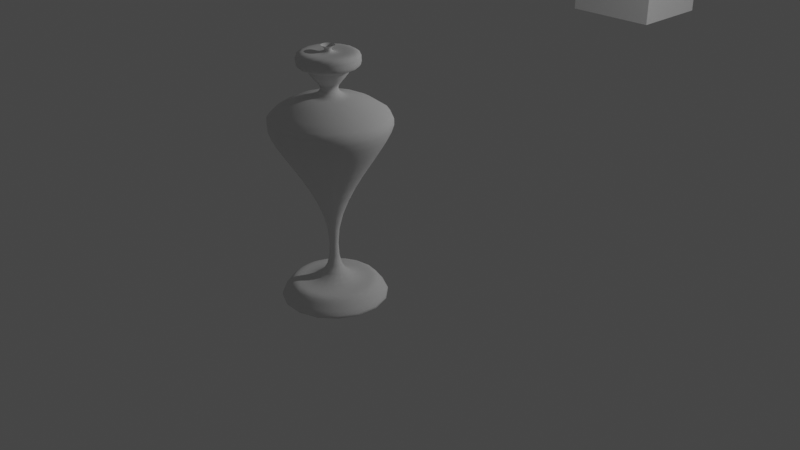 # Source: modifiers.blend  (saved by Blender 3.3.6; exported with 4.5.12 LTS)
import bpy
from mathutils import Matrix  # noqa: F401  (used for matrix-valued properties, if any)

bpy.ops.wm.read_factory_settings(use_empty=True)
scene = bpy.context.scene
scene.name = 'Scene'

# ---- collections
col_collection = bpy.data.collections.new('Collection'); scene.collection.children.link(col_collection)

# ---- materials (node trees are filled in below, after node groups)
mat_material = bpy.data.materials.new('Material')
mat_material.alpha_threshold = 0.0
mat_material.use_transparent_shadow = False
mat_material.roughness = 0.5
mat_material.line_color = (0.0, 0.0, 0.0, 1.0)

# ---- material node trees
mat_material.use_nodes = True; mat_material.node_tree.nodes.clear()
_N = mat_material.node_tree.nodes; _L = mat_material.node_tree.links
n0 = _N.new('ShaderNodeOutputMaterial'); n0.name = 'Material Output'; n0.location = (300, 300)
n1 = _N.new('ShaderNodeBsdfPrincipled'); n1.name = 'Principled BSDF'; n1.location = (10, 300)
n1.distribution = 'GGX'
n1.subsurface_method = 'RANDOM_WALK_SKIN'
n1.inputs[3].default_value = 1.45
n1.inputs[27].default_value = (0.0, 0.0, 0.0, 1.0)
n1.inputs[28].default_value = 1.0
_L.new(n1.outputs[0], n0.inputs[0])
n0.is_active_output = True

# ---- world
world_world = bpy.data.worlds.new('World'); scene.world = world_world
world_world.use_nodes = True; world_world.node_tree.nodes.clear()
_N = world_world.node_tree.nodes; _L = world_world.node_tree.links
n0 = _N.new('ShaderNodeOutputWorld'); n0.name = 'World Output'; n0.location = (300, 300)
n1 = _N.new('ShaderNodeBackground'); n1.name = 'Background'; n1.location = (10, 300)
n1.inputs[0].default_value = (0.05088, 0.05088, 0.05088, 1.0)
_L.new(n1.outputs[0], n0.inputs[0])
n0.is_active_output = True
world_world.color = (0.05088, 0.05088, 0.05088)
world_world.use_sun_shadow = False
world_world.sun_shadow_jitter_overblur = 0.0

# ---- cameras
cam_camera = bpy.data.cameras.new('Camera')
cam_camera.clip_end = 100.0
cam_camera.lens = 45.96
cam_camera.ortho_scale = 7.314

# ---- lights
light_light = bpy.data.lights.new('Light', 'POINT')
light_light.transmission_factor = 0.0
light_light.energy = 1000.0
light_light.shadow_soft_size = 0.1
light_light.shadow_maximum_resolution = 0.006
light_light.use_absolute_resolution = True

# ---- meshes
me_cube = bpy.data.meshes.new('Cube')
me_cube.from_pydata([(1.0, 1.0, 1.0), (1.0, 1.0, -1.0), (1.0, -1.0, 1.0), (1.0, -1.0, -1.0), (-1.0, 1.0, 1.0), (-1.0, 1.0, -1.0), (-1.0, -1.0, 1.0), (-1.0, -1.0, -1.0), (1.0, -1.0, 1.0), (-1.0, -1.0, 1.0), (1.0, 1.0, 1.0), (-1.0, 1.0, 1.0), (1.0, -1.0, 0.4208), (-1.0, -1.0, 0.4208), (1.0, 1.0, 0.4208), (-1.0, 1.0, 0.4208), (-1.0, 0.0, -1.0), (1.0, 0.0, 1.0), (-1.0, 0.0, 1.0), (1.0, 0.0, -1.0), (1.0, 0.0, 1.0), (-1.0, 0.0, 1.0), (1.0, 0.0, 0.4208), (-1.0, 0.0, 0.4208), (-1.0, 0.5, 1.0), (1.0, 0.5, -1.0), (-1.0, 0.5, 1.0), (-1.0, 0.5, 0.4208), (-1.0, 0.5, -1.0), (1.0, 0.5, 1.0), (1.0, 0.5, 1.0), (1.0, 0.5, 0.4208), (-1.0, -0.5, -1.0), (1.0, -0.5, 1.0), (1.0, -0.5, 1.0), (1.0, -0.5, 0.4208), (-1.0, -0.5, 1.0), (1.0, -0.5, -1.0), (-1.0, -0.5, 1.0), (-1.0, -0.5, 0.4208), (0.0, 1.0, -1.0), (0.0, -1.0, 1.0), (0.0, -1.0, -1.0), (0.0, 1.0, 1.0), (0.0, -1.0, 1.0), (0.0, 1.0, 1.0), (0.0, -1.0, 0.4208), (0.0, 1.0, 0.4208), (-0.006063, 0.0, 0.4208), (0.0, 0.0, -1.0), (0.0, 0.5, -1.0), (0.0, 0.5, 0.4208), (0.0, -0.5, 0.4208), (0.0, -0.5, -1.0), (0.5, -1.0, -1.0), (0.5, 1.0, 1.0), (0.5, 1.0, 1.0), (0.5, 1.0, 0.4208), (0.5, 0.0, 0.4208), (0.5, 0.5, 0.4208), (0.5, -0.5, 0.4208), (0.5, 1.0, -1.0), (0.5, -1.0, 1.0), (0.5, -1.0, 1.0), (0.5, -1.0, 0.4208), (0.5, 0.0, -1.0), (0.5, 0.5, -1.0), (0.5, -0.5, -1.0), (-1.0, -0.25, 1.0), (1.0, -0.25, -1.0), (-1.0, -0.25, 1.0), (-1.0, -0.25, 0.4208), (-1.0, -0.25, -1.0), (1.0, -0.25, 1.0), (1.0, -0.25, 1.0), (1.0, -0.25, 0.4208), (0.0, -0.25, -1.0), (0.0, -0.25, 0.4208), (0.5, -0.25, 0.4208), (0.5, -0.25, -1.0), (0.2463, 1.0, -1.0), (0.2463, -1.0, 1.0), (0.2463, -1.0, 1.0), (0.2463, -1.0, 0.4208), (0.2463, 0.0, -1.0), (0.2463, 0.5, -1.0), (0.2463, -0.5, -1.0), (0.2463, -1.0, -1.0), (0.2463, 1.0, 1.0), (0.2463, 1.0, 1.0), (0.2463, 1.0, 0.4208), (0.2483, 0.0, 0.4208), (0.2463, 0.5, 0.4208), (0.2463, -0.5, 0.4208), (0.2463, -0.25, -1.0), (0.2463, -0.25, 0.4208), (1.0, 1.0, 0.01587), (-1.0, -1.0, 0.01587), (1.0, -1.0, 0.01587), (-1.0, 1.0, 0.01587), (1.0, 0.0, 0.01587), (-1.0, 0.0, 0.01587), (1.0, 0.5, 0.01587), (-1.0, 0.5, 0.01587), (-1.0, -0.5, 0.01587), (1.0, -0.5, 0.01587), (0.0, 1.0, 0.01587), (0.0, -1.0, 0.01587), (0.5, -1.0, 0.01587), (0.5, 1.0, 0.01587), (1.0, -0.25, 0.01587), (-1.0, -0.25, 0.01587), (0.2463, 1.0, 0.01587), (0.2463, -1.0, 0.01587), (-1.0, -1.0, 0.5079), (1.0, 1.0, 0.5079), (1.0, -1.0, 0.5079), (-1.0, 1.0, 0.5079), (1.0, 0.0, 0.5079), (-1.0, 0.0, 0.5079), (1.0, 0.5, 0.5079), (-1.0, 0.5, 0.5079), (-1.0, -0.5, 0.5079), (1.0, -0.5, 0.5079), (0.0, 1.0, 0.5079), (0.0, -1.0, 0.5079), (0.5, -1.0, 0.5079), (0.5, 1.0, 0.5079), (1.0, -0.25, 0.5079), (-1.0, -0.25, 0.5079), (0.2463, 1.0, 0.5079), (0.2463, -1.0, 0.5079), (-0.5, 1.0, -1.0), (-0.5, -1.0, 1.0), (-0.5, -1.0, 1.0), (-0.5, -1.0, 0.4208), (-0.5, 0.0, -1.0), (-0.5, 0.5, -1.0), (-0.5, -0.5, -1.0), (-0.5, -1.0, -1.0), (-0.5, 1.0, 1.0), (-0.5, 1.0, 1.0), (-0.5, 1.0, 0.4208), (-0.5, 0.0, 0.4208), (-0.5, 0.5, 0.4208), (-0.5, -0.5, 0.4208), (-0.5, -0.25, -1.0), (-0.5, -0.25, 0.4208), (-0.5, 1.0, 0.01587), (-0.5, -1.0, 0.01587), (-0.5, 1.0, 0.5079), (-0.5, -1.0, 0.5079), (-0.25, -1.0, -1.0), (-0.25, 1.0, 1.0), (-0.25, 1.0, 1.0), (-0.25, 1.0, 0.4208), (-0.25, 0.0, 0.4208), (-0.25, 0.5, 0.4208), (-0.25, -0.5, 0.4208), (-0.25, -0.25, 0.4208), (-0.25, 1.0, 0.01587), (-0.25, 1.0, 0.5079), (-0.25, 1.0, -1.0), (-0.25, -1.0, 1.0), (-0.25, -1.0, 1.0), (-0.25, -1.0, 0.4208), (-0.25, 0.0, -1.0), (-0.25, 0.5, -1.0), (-0.25, -0.5, -1.0), (-0.25, -0.25, -1.0), (-0.25, -1.0, 0.01587), (-0.25, -1.0, 0.5079), (0.1232, 1.0, -1.0), (0.1232, -1.0, 1.0), (0.1232, -1.0, 1.0), (0.1232, -1.0, 0.4208), (0.1232, 0.0, -1.0), (0.1232, 0.5, -1.0), (0.1232, -0.5, -1.0), (0.1232, -0.25, -1.0), (0.1232, -1.0, -1.0), (0.1232, 1.0, 1.0), (0.1232, 1.0, 1.0), (0.1232, 1.0, 0.4208), (0.1211, 0.0, 0.4208), (0.1232, 0.5, 0.4208), (0.1232, -0.5, 0.4208), (0.1232, -0.25, 0.4208), (0.1232, 1.0, 0.01587), (0.1232, -1.0, 0.01587), (0.1232, 1.0, 0.5079), (0.1232, -1.0, 0.5079), (-1.0, 0.75, 1.0), (1.0, 0.75, -1.0), (-1.0, 0.75, 1.0), (-1.0, 0.75, 0.4208), (-1.0, 0.75, -1.0), (1.0, 0.75, 1.0), (1.0, 0.75, 1.0), (1.0, 0.75, 0.4208), (0.0, 0.75, 0.4208), (0.0, 0.75, -1.0), (0.5, 0.75, 0.4208), (0.5, 0.75, -1.0), (0.2463, 0.75, -1.0), (0.2463, 0.75, 0.4208), (1.0, 0.75, 0.01587), (-1.0, 0.75, 0.01587), (1.0, 0.75, 0.5079), (-1.0, 0.75, 0.5079), (-0.5, 0.75, -1.0), (-0.5, 0.75, 0.4208), (-0.25, 0.75, 0.4208), (-0.25, 0.75, -1.0), (0.1232, 0.75, -1.0), (0.1232, 0.75, 0.4208), (-1.0, -0.125, 1.0), (1.0, -0.125, -1.0), (-1.0, -0.125, 1.0), (-1.0, -0.125, 0.4208), (-1.0, -0.125, -1.0), (1.0, -0.125, 1.0), (1.0, -0.125, 1.0), (1.0, -0.125, 0.4208), (0.0, -0.125, -1.0), (0.1112, -0.125, 0.4208), (0.5, -0.125, 0.4208), (0.5, -0.125, -1.0), (0.2463, -0.125, 0.4208), (0.2463, -0.125, -1.0), (1.0, -0.125, 0.01587), (-1.0, -0.125, 0.01587), (1.0, -0.125, 0.5079), (-1.0, -0.125, 0.5079), (-0.5, -0.125, 0.4208), (-0.5, -0.125, -1.0), (-0.3612, -0.125, 0.4208), (-0.25, -0.125, -1.0), (0.1232, -0.125, -1.0), (0.1232, -0.125, 0.4208), (-1.0, -0.75, -1.0), (1.0, -0.75, 1.0), (1.0, -0.75, 1.0), (1.0, -0.75, 0.4208), (-1.0, -0.75, 1.0), (1.0, -0.75, -1.0), (-1.0, -0.75, 1.0), (-1.0, -0.75, 0.4208), (0.0, -0.75, 0.4208), (0.0, -0.75, -1.0), (0.5, -0.75, 0.4208), (0.5, -0.75, -1.0), (0.2463, -0.75, -1.0), (0.2463, -0.75, 0.4208), (-1.0, -0.75, 0.01587), (1.0, -0.75, 0.01587), (-1.0, -0.75, 0.5079), (1.0, -0.75, 0.5079), (-0.5, -0.75, -1.0), (-0.5, -0.75, 0.4208), (-0.25, -0.75, 0.4208), (-0.25, -0.75, -1.0), (0.1232, -0.75, -1.0), (0.1232, -0.75, 0.4208), (0.75, -1.0, -1.0), (0.75, 1.0, 1.0), (0.75, 1.0, 1.0), (0.75, 1.0, 0.4208), (0.75, 0.0, 0.4208), (0.75, 0.5, 0.4208), (0.75, -0.5, 0.4208), (0.75, 1.0, -1.0), (0.75, -1.0, 1.0), (0.75, -1.0, 1.0), (0.75, -1.0, 0.4208), (0.75, 0.0, -1.0), (0.75, 0.5, -1.0), (0.75, -0.5, -1.0), (0.75, -0.25, 0.4208), (0.75, -0.25, -1.0), (0.75, -1.0, 0.01587), (0.75, 1.0, 0.01587), (0.75, -1.0, 0.5079), (0.75, 1.0, 0.5079), (0.75, 0.75, 0.4208), (0.75, 0.75, -1.0), (0.75, -0.125, -1.0), (0.75, -0.125, 0.4208), (0.75, -0.75, 0.4208), (0.75, -0.75, -1.0), (0.3732, -1.0, -1.0), (0.3732, 1.0, 1.0), (0.3732, 1.0, 1.0), (0.3732, 1.0, 0.4208), (0.3793, 0.0, 0.4208), (0.3732, 0.5, 0.4208), (0.3732, -0.5, 0.4208), (0.3732, -0.25, 0.4208), (0.3732, 1.0, -1.0), (0.3732, -1.0, 1.0), (0.3732, -1.0, 1.0), (0.3732, -1.0, 0.4208), (0.3732, 0.0, -1.0), (0.3732, 0.5, -1.0), (0.3732, -0.5, -1.0), (0.3732, -0.25, -1.0), (0.3732, -1.0, 0.01587), (0.3732, 1.0, 0.01587), (0.3732, -1.0, 0.5079), (0.3732, 1.0, 0.5079), (0.3732, 0.75, 0.4208), (0.3732, 0.75, -1.0), (0.3732, -0.125, 0.4208), (0.3732, -0.125, -1.0), (0.3732, -0.75, 0.4208), (0.3732, -0.75, -1.0), (0.2463, -0.151, 0.5082), (0.1232, -0.151, 0.5082)], [], [(140, 4, 11, 141), (151, 133, 6, 114), (209, 192, 4, 117), (289, 245, 3, 264), (257, 241, 2, 116), (283, 265, 0, 115), (141, 11, 15, 142), (272, 2, 8, 273), (244, 6, 9, 246), (197, 0, 10, 198), (259, 247, 13, 135), (198, 10, 14, 199), (246, 9, 13, 247), (273, 8, 12, 274), (26, 21, 23, 27), (222, 20, 22, 223), (144, 27, 23, 143), (221, 17, 20, 222), (24, 18, 21, 26), (120, 29, 17, 118), (276, 25, 19, 275), (233, 216, 18, 119), (285, 193, 25, 276), (208, 197, 29, 120), (192, 24, 26, 194), (211, 195, 27, 144), (194, 26, 27, 195), (20, 30, 31, 22), (17, 29, 30, 20), (119, 18, 24, 121), (256, 244, 36, 122), (241, 33, 34, 242), (242, 34, 35, 243), (70, 38, 39, 71), (147, 71, 39, 145), (68, 36, 38, 70), (128, 73, 33, 123), (279, 69, 37, 277), (169, 76, 53, 168), (187, 77, 52, 186), (215, 200, 51, 185), (213, 201, 50, 167), (167, 50, 49, 166), (185, 51, 48, 184), (164, 44, 46, 165), (263, 248, 46, 175), (163, 41, 44, 164), (182, 45, 47, 183), (161, 153, 43, 124), (261, 249, 42, 152), (191, 173, 41, 125), (181, 43, 45, 182), (265, 55, 56, 266), (282, 272, 62, 126), (266, 56, 57, 267), (288, 250, 64, 274), (269, 59, 58, 268), (284, 202, 59, 269), (278, 78, 60, 270), (305, 79, 67, 304), (311, 203, 66, 303), (303, 66, 65, 302), (300, 63, 64, 301), (299, 62, 63, 300), (309, 291, 55, 127), (315, 251, 54, 290), (313, 227, 79, 305), (287, 226, 78, 278), (239, 225, 77, 187), (237, 224, 76, 169), (286, 217, 69, 279), (232, 221, 73, 128), (216, 68, 70, 218), (234, 219, 71, 147), (218, 70, 71, 219), (122, 36, 68, 129), (33, 73, 74, 34), (34, 74, 75, 35), (312, 228, 95, 297), (238, 229, 94, 179), (262, 252, 87, 180), (190, 181, 88, 130), (173, 81, 82, 174), (174, 82, 83, 175), (177, 85, 84, 176), (214, 204, 85, 177), (179, 94, 86, 178), (291, 88, 89, 292), (308, 299, 81, 131), (292, 89, 90, 293), (314, 253, 83, 301), (295, 92, 91, 294), (310, 205, 92, 295), (297, 95, 93, 296), (290, 306, 113, 87), (172, 188, 112, 80), (32, 104, 111, 72), (217, 230, 110, 69), (298, 307, 109, 61), (264, 280, 108, 54), (180, 189, 107, 42), (162, 160, 106, 40), (69, 110, 105, 37), (240, 254, 104, 32), (16, 101, 103, 28), (193, 206, 102, 25), (220, 231, 101, 16), (25, 102, 100, 19), (271, 281, 96, 1), (245, 255, 98, 3), (196, 207, 99, 5), (139, 149, 97, 7), (306, 308, 131, 113), (188, 190, 130, 112), (104, 122, 129, 111), (230, 232, 128, 110), (307, 309, 127, 109), (280, 282, 126, 108), (189, 191, 125, 107), (160, 161, 124, 106), (110, 128, 123, 105), (254, 256, 122, 104), (101, 119, 121, 103), (206, 208, 120, 102), (231, 233, 119, 101), (102, 120, 118, 100), (281, 283, 115, 96), (255, 257, 116, 98), (207, 209, 117, 99), (149, 151, 114, 97), (170, 171, 151, 149), (99, 117, 150, 148), (152, 170, 149, 139), (5, 99, 148, 132), (236, 234, 147, 159), (220, 235, 146, 72), (240, 258, 139, 7), (117, 4, 140, 150), (6, 133, 134, 9), (9, 134, 135, 13), (28, 137, 136, 16), (196, 210, 137, 28), (72, 146, 138, 32), (159, 147, 145, 158), (212, 211, 144, 157), (157, 144, 143, 156), (260, 259, 135, 165), (154, 141, 142, 155), (171, 163, 133, 151), (153, 140, 141, 154), (43, 153, 154, 45), (125, 41, 163, 171), (45, 154, 155, 47), (248, 260, 165, 46), (51, 157, 156, 48), (200, 212, 157, 51), (77, 159, 158, 52), (225, 236, 159, 77), (42, 107, 170, 152), (107, 125, 171, 170), (148, 150, 161, 160), (132, 148, 160, 162), (235, 237, 169, 146), (258, 261, 152, 139), (150, 140, 153, 161), (133, 163, 164, 134), (134, 164, 165, 135), (137, 167, 166, 136), (210, 213, 167, 137), (146, 169, 168, 138), (113, 131, 191, 189), (106, 124, 190, 188), (87, 113, 189, 180), (40, 106, 188, 172), (76, 179, 178, 53), (201, 214, 177, 50), (50, 177, 176, 49), (44, 174, 175, 46), (41, 173, 174, 44), (124, 43, 181, 190), (249, 262, 180, 42), (224, 238, 179, 76), (228, 239, 187, 95), (88, 181, 182, 89), (131, 81, 173, 191), (89, 182, 183, 90), (253, 263, 175, 83), (92, 185, 184, 91), (205, 215, 185, 92), (95, 187, 186, 93), (90, 183, 215, 205), (40, 172, 214, 201), (132, 162, 213, 210), (47, 155, 212, 200), (155, 142, 211, 212), (5, 132, 210, 196), (103, 121, 209, 207), (96, 115, 208, 206), (28, 103, 207, 196), (1, 96, 206, 193), (293, 90, 205, 310), (172, 80, 204, 214), (298, 61, 203, 311), (267, 57, 202, 284), (162, 40, 201, 213), (183, 47, 200, 215), (11, 194, 195, 15), (142, 15, 195, 211), (4, 192, 194, 11), (115, 0, 197, 208), (271, 1, 193, 285), (30, 198, 199, 31), (29, 197, 198, 30), (121, 24, 192, 209), (91, 184, 239, 228), (49, 176, 238, 224), (136, 166, 237, 235), (48, 156, 236, 225), (16, 136, 235, 220), (156, 143, 234, 236), (111, 129, 233, 231), (100, 118, 232, 230), (72, 111, 231, 220), (19, 100, 230, 217), (176, 84, 229, 238), (294, 91, 228, 312), (21, 218, 219, 23), (143, 23, 219, 234), (18, 216, 218, 21), (118, 17, 221, 232), (275, 19, 217, 286), (166, 49, 224, 237), (184, 48, 225, 239), (268, 58, 226, 287), (302, 65, 227, 313), (129, 68, 216, 233), (73, 221, 222, 74), (74, 222, 223, 75), (93, 186, 263, 253), (53, 178, 262, 249), (138, 168, 261, 258), (52, 158, 260, 248), (158, 145, 259, 260), (32, 138, 258, 240), (105, 123, 257, 255), (97, 114, 256, 254), (37, 105, 255, 245), (7, 97, 254, 240), (296, 93, 253, 314), (178, 86, 252, 262), (304, 67, 251, 315), (270, 60, 250, 288), (168, 53, 249, 261), (186, 52, 248, 263), (8, 242, 243, 12), (2, 241, 242, 8), (114, 6, 244, 256), (38, 246, 247, 39), (145, 39, 247, 259), (36, 244, 246, 38), (123, 33, 241, 257), (277, 37, 245, 289), (67, 277, 289, 251), (35, 270, 288, 243), (22, 268, 287, 223), (65, 275, 286, 227), (61, 271, 285, 203), (14, 267, 284, 199), (109, 127, 283, 281), (98, 116, 282, 280), (61, 109, 281, 271), (3, 98, 280, 264), (227, 286, 279, 79), (223, 287, 278, 75), (75, 278, 270, 35), (199, 284, 269, 31), (31, 269, 268, 22), (243, 288, 274, 12), (10, 266, 267, 14), (116, 2, 272, 282), (0, 265, 266, 10), (79, 279, 277, 67), (203, 285, 276, 66), (66, 276, 275, 65), (63, 273, 274, 64), (62, 272, 273, 63), (127, 55, 265, 283), (251, 289, 264, 54), (86, 304, 315, 252), (60, 296, 314, 250), (84, 302, 313, 229), (58, 294, 312, 226), (80, 298, 311, 204), (57, 293, 310, 202), (112, 130, 309, 307), (108, 126, 308, 306), (80, 112, 307, 298), (54, 108, 306, 290), (78, 297, 296, 60), (202, 310, 295, 59), (59, 295, 294, 58), (250, 314, 301, 64), (56, 292, 293, 57), (126, 62, 299, 308), (55, 291, 292, 56), (226, 312, 297, 78), (229, 313, 305, 94), (252, 315, 290, 87), (130, 88, 291, 309), (81, 299, 300, 82), (82, 300, 301, 83), (85, 303, 302, 84), (204, 311, 303, 85), (94, 305, 304, 86), (228, 239, 317, 316)])
_uv = me_cube.uv_layers.new(name='UVMap')
_uv.uv.foreach_set('vector', [0.625, 0.3125, 0.625, 0.25, 0.625, 0.25, 0.625, 0.3125, 0.5635, 0.9375, 0.625, 0.9375, 0.625, 1.0, 0.5635, 1.0, 0.5635, 0.2188, 0.625, 0.2188, 0.625, 0.25, 0.5635, 0.25, 0.3438, 0.7188, 0.375, 0.7188, 0.375, 0.75, 0.3438, 0.75, 0.5635, 0.7188, 0.625, 0.7188, 0.625, 0.75, 0.5635, 0.75, 0.5635, 0.4688, 0.625, 0.4688, 0.625, 0.5, 0.5635, 0.5, 0.625, 0.3125, 0.625, 0.25, 0.625, 0.25, 0.625, 0.3125, 0.625, 0.7812, 0.625, 0.75, 0.625, 0.75, 0.625, 0.7812, 0.625, 0.03125, 0.625, 0.0, 0.625, 0.0, 0.625, 0.03125, 0.625, 0.5312, 0.625, 0.5, 0.625, 0.5, 0.625, 0.5312, 0.8125, 0.7188, 0.875, 0.7188, 0.875, 0.75, 0.8125, 0.75, 0.625, 0.5312, 0.625, 0.5, 0.625, 0.5, 0.625, 0.5312, 0.625, 0.03125, 0.625, 0.0, 0.625, 0.0, 0.625, 0.03125, 0.625, 0.7812, 0.625, 0.75, 0.625, 0.75, 0.625, 0.7812, 0.625, 0.1875, 0.625, 0.125, 0.625, 0.125, 0.625, 0.1875, 0.625, 0.6406, 0.625, 0.625, 0.625, 0.625, 0.625, 0.6406, 0.8125, 0.5625, 0.875, 0.5625, 0.875, 0.625, 0.8125, 0.625, 0.625, 0.6406, 0.625, 0.625, 0.625, 0.625, 0.625, 0.6406, 0.625, 0.1875, 0.625, 0.125, 0.625, 0.125, 0.625, 0.1875, 0.5635, 0.5625, 0.625, 0.5625, 0.625, 0.625, 0.5635, 0.625, 0.3438, 0.5625, 0.375, 0.5625, 0.375, 0.625, 0.3438, 0.625, 0.5635, 0.1094, 0.625, 0.1094, 0.625, 0.125, 0.5635, 0.125, 0.3438, 0.5312, 0.375, 0.5312, 0.375, 0.5625, 0.3438, 0.5625, 0.5635, 0.5312, 0.625, 0.5312, 0.625, 0.5625, 0.5635, 0.5625, 0.625, 0.2188, 0.625, 0.1875, 0.625, 0.1875, 0.625, 0.2188, 0.8125, 0.5312, 0.875, 0.5312, 0.875, 0.5625, 0.8125, 0.5625, 0.625, 0.2188, 0.625, 0.1875, 0.625, 0.1875, 0.625, 0.2188, 0.625, 0.625, 0.625, 0.5625, 0.625, 0.5625, 0.625, 0.625, 0.625, 0.625, 0.625, 0.5625, 0.625, 0.5625, 0.625, 0.625, 0.5635, 0.125, 0.625, 0.125, 0.625, 0.1875, 0.5635, 0.1875, 0.5635, 0.03125, 0.625, 0.03125, 0.625, 0.0625, 0.5635, 0.0625, 0.625, 0.7188, 0.625, 0.6875, 0.625, 0.6875, 0.625, 0.7188, 0.625, 0.7188, 0.625, 0.6875, 0.625, 0.6875, 0.625, 0.7188, 0.625, 0.09375, 0.625, 0.0625, 0.625, 0.0625, 0.625, 0.09375, 0.8125, 0.6562, 0.875, 0.6562, 0.875, 0.6875, 0.8125, 0.6875, 0.625, 0.09375, 0.625, 0.0625, 0.625, 0.0625, 0.625, 0.09375, 0.5635, 0.6562, 0.625, 0.6562, 0.625, 0.6875, 0.5635, 0.6875, 0.3438, 0.6562, 0.375, 0.6562, 0.375, 0.6875, 0.3438, 0.6875, 0.2188, 0.6562, 0.25, 0.6562, 0.25, 0.6875, 0.2188, 0.6875, 0.7346, 0.6562, 0.75, 0.6562, 0.75, 0.6875, 0.7346, 0.6875, 0.7346, 0.5312, 0.75, 0.5312, 0.75, 0.5625, 0.7346, 0.5625, 0.2188, 0.5312, 0.25, 0.5312, 0.25, 0.5625, 0.2188, 0.5625, 0.2188, 0.5625, 0.25, 0.5625, 0.25, 0.625, 0.2188, 0.625, 0.7346, 0.5625, 0.75, 0.5625, 0.75, 0.625, 0.7346, 0.625, 0.625, 0.9062, 0.625, 0.875, 0.625, 0.875, 0.625, 0.9062, 0.7346, 0.7188, 0.75, 0.7188, 0.75, 0.75, 0.7346, 0.75, 0.625, 0.9062, 0.625, 0.875, 0.625, 0.875, 0.625, 0.9062, 0.625, 0.3904, 0.625, 0.375, 0.625, 0.375, 0.625, 0.3904, 0.5635, 0.3438, 0.625, 0.3438, 0.625, 0.375, 0.5635, 0.375, 0.2188, 0.7188, 0.25, 0.7188, 0.25, 0.75, 0.2188, 0.75, 0.5635, 0.8596, 0.625, 0.8596, 0.625, 0.875, 0.5635, 0.875, 0.625, 0.3904, 0.625, 0.375, 0.625, 0.375, 0.625, 0.3904, 0.625, 0.4688, 0.625, 0.4375, 0.625, 0.4375, 0.625, 0.4688, 0.5635, 0.7812, 0.625, 0.7812, 0.625, 0.8125, 0.5635, 0.8125, 0.625, 0.4688, 0.625, 0.4375, 0.625, 0.4375, 0.625, 0.4688, 0.6562, 0.7188, 0.6875, 0.7188, 0.6875, 0.75, 0.6562, 0.75, 0.6562, 0.5625, 0.6875, 0.5625, 0.6875, 0.625, 0.6562, 0.625, 0.6562, 0.5312, 0.6875, 0.5312, 0.6875, 0.5625, 0.6562, 0.5625, 0.6562, 0.6562, 0.6875, 0.6562, 0.6875, 0.6875, 0.6562, 0.6875, 0.2966, 0.6562, 0.3125, 0.6562, 0.3125, 0.6875, 0.2966, 0.6875, 0.2966, 0.5312, 0.3125, 0.5312, 0.3125, 0.5625, 0.2966, 0.5625, 0.2966, 0.5625, 0.3125, 0.5625, 0.3125, 0.625, 0.2966, 0.625, 0.625, 0.8284, 0.625, 0.8125, 0.625, 0.8125, 0.625, 0.8284, 0.625, 0.8284, 0.625, 0.8125, 0.625, 0.8125, 0.625, 0.8284, 0.5635, 0.4216, 0.625, 0.4216, 0.625, 0.4375, 0.5635, 0.4375, 0.2966, 0.7188, 0.3125, 0.7188, 0.3125, 0.75, 0.2966, 0.75, 0.2966, 0.6406, 0.3125, 0.6406, 0.3125, 0.6562, 0.2966, 0.6562, 0.6562, 0.6406, 0.6875, 0.6406, 0.6875, 0.6562, 0.6562, 0.6562, 0.7346, 0.6406, 0.75, 0.6406, 0.75, 0.6562, 0.7346, 0.6562, 0.2188, 0.6406, 0.25, 0.6406, 0.25, 0.6562, 0.2188, 0.6562, 0.3438, 0.6406, 0.375, 0.6406, 0.375, 0.6562, 0.3438, 0.6562, 0.5635, 0.6406, 0.625, 0.6406, 0.625, 0.6562, 0.5635, 0.6562, 0.625, 0.1094, 0.625, 0.09375, 0.625, 0.09375, 0.625, 0.1094, 0.8125, 0.6406, 0.875, 0.6406, 0.875, 0.6562, 0.8125, 0.6562, 0.625, 0.1094, 0.625, 0.09375, 0.625, 0.09375, 0.625, 0.1094, 0.5635, 0.0625, 0.625, 0.0625, 0.625, 0.09375, 0.5635, 0.09375, 0.625, 0.6875, 0.625, 0.6562, 0.625, 0.6562, 0.625, 0.6875, 0.625, 0.6875, 0.625, 0.6562, 0.625, 0.6562, 0.625, 0.6875, 0.7034, 0.6406, 0.7192, 0.6406, 0.7192, 0.6562, 0.7034, 0.6562, 0.2654, 0.6406, 0.2808, 0.6406, 0.2808, 0.6562, 0.2654, 0.6562, 0.2654, 0.7188, 0.2808, 0.7188, 0.2808, 0.75, 0.2654, 0.75, 0.5635, 0.3904, 0.625, 0.3904, 0.625, 0.4058, 0.5635, 0.4058, 0.625, 0.8596, 0.625, 0.8442, 0.625, 0.8442, 0.625, 0.8596, 0.625, 0.8596, 0.625, 0.8442, 0.625, 0.8442, 0.625, 0.8596, 0.2654, 0.5625, 0.2808, 0.5625, 0.2808, 0.625, 0.2654, 0.625, 0.2654, 0.5312, 0.2808, 0.5312, 0.2808, 0.5625, 0.2654, 0.5625, 0.2654, 0.6562, 0.2808, 0.6562, 0.2808, 0.6875, 0.2654, 0.6875, 0.625, 0.4216, 0.625, 0.4058, 0.625, 0.4058, 0.625, 0.4216, 0.5635, 0.8284, 0.625, 0.8284, 0.625, 0.8442, 0.5635, 0.8442, 0.625, 0.4216, 0.625, 0.4058, 0.625, 0.4058, 0.625, 0.4216, 0.7034, 0.7188, 0.7192, 0.7188, 0.7192, 0.75, 0.7034, 0.75, 0.7034, 0.5625, 0.7192, 0.5625, 0.7192, 0.625, 0.7034, 0.625, 0.7034, 0.5312, 0.7192, 0.5312, 0.7192, 0.5625, 0.7034, 0.5625, 0.7034, 0.6562, 0.7192, 0.6562, 0.7192, 0.6875, 0.7034, 0.6875, 0.375, 0.8284, 0.502, 0.8284, 0.502, 0.8442, 0.375, 0.8442, 0.375, 0.3904, 0.502, 0.3904, 0.502, 0.4058, 0.375, 0.4058, 0.375, 0.0625, 0.502, 0.0625, 0.502, 0.09375, 0.375, 0.09375, 0.375, 0.6406, 0.502, 0.6406, 0.502, 0.6562, 0.375, 0.6562, 0.375, 0.4216, 0.502, 0.4216, 0.502, 0.4375, 0.375, 0.4375, 0.375, 0.7812, 0.502, 0.7812, 0.502, 0.8125, 0.375, 0.8125, 0.375, 0.8596, 0.502, 0.8596, 0.502, 0.875, 0.375, 0.875, 0.375, 0.3438, 0.502, 0.3438, 0.502, 0.375, 0.375, 0.375, 0.375, 0.6562, 0.502, 0.6562, 0.502, 0.6875, 0.375, 0.6875, 0.375, 0.03125, 0.502, 0.03125, 0.502, 0.0625, 0.375, 0.0625, 0.375, 0.125, 0.502, 0.125, 0.502, 0.1875, 0.375, 0.1875, 0.375, 0.5312, 0.502, 0.5312, 0.502, 0.5625, 0.375, 0.5625, 0.375, 0.1094, 0.502, 0.1094, 0.502, 0.125, 0.375, 0.125, 0.375, 0.5625, 0.502, 0.5625, 0.502, 0.625, 0.375, 0.625, 0.375, 0.4688, 0.502, 0.4688, 0.502, 0.5, 0.375, 0.5, 0.375, 0.7188, 0.502, 0.7188, 0.502, 0.75, 0.375, 0.75, 0.375, 0.2188, 0.502, 0.2188, 0.502, 0.25, 0.375, 0.25, 0.375, 0.9375, 0.502, 0.9375, 0.502, 1.0, 0.375, 1.0, 0.502, 0.8284, 0.5635, 0.8284, 0.5635, 0.8442, 0.502, 0.8442, 0.502, 0.3904, 0.5635, 0.3904, 0.5635, 0.4058, 0.502, 0.4058, 0.502, 0.0625, 0.5635, 0.0625, 0.5635, 0.09375, 0.502, 0.09375, 0.502, 0.6406, 0.5635, 0.6406, 0.5635, 0.6562, 0.502, 0.6562, 0.502, 0.4216, 0.5635, 0.4216, 0.5635, 0.4375, 0.502, 0.4375, 0.502, 0.7812, 0.5635, 0.7812, 0.5635, 0.8125, 0.502, 0.8125, 0.502, 0.8596, 0.5635, 0.8596, 0.5635, 0.875, 0.502, 0.875, 0.502, 0.3438, 0.5635, 0.3438, 0.5635, 0.375, 0.502, 0.375, 0.502, 0.6562, 0.5635, 0.6562, 0.5635, 0.6875, 0.502, 0.6875, 0.502, 0.03125, 0.5635, 0.03125, 0.5635, 0.0625, 0.502, 0.0625, 0.502, 0.125, 0.5635, 0.125, 0.5635, 0.1875, 0.502, 0.1875, 0.502, 0.5312, 0.5635, 0.5312, 0.5635, 0.5625, 0.502, 0.5625, 0.502, 0.1094, 0.5635, 0.1094, 0.5635, 0.125, 0.502, 0.125, 0.502, 0.5625, 0.5635, 0.5625, 0.5635, 0.625, 0.502, 0.625, 0.502, 0.4688, 0.5635, 0.4688, 0.5635, 0.5, 0.502, 0.5, 0.502, 0.7188, 0.5635, 0.7188, 0.5635, 0.75, 0.502, 0.75, 0.502, 0.2188, 0.5635, 0.2188, 0.5635, 0.25, 0.502, 0.25, 0.502, 0.9375, 0.5635, 0.9375, 0.5635, 1.0, 0.502, 1.0, 0.502, 0.9062, 0.5635, 0.9062, 0.5635, 0.9375, 0.502, 0.9375, 0.502, 0.25, 0.5635, 0.25, 0.5635, 0.3125, 0.502, 0.3125, 0.375, 0.9062, 0.502, 0.9062, 0.502, 0.9375, 0.375, 0.9375, 0.375, 0.25, 0.502, 0.25, 0.502, 0.3125, 0.375, 0.3125, 0.7812, 0.6406, 0.8125, 0.6406, 0.8125, 0.6562, 0.7812, 0.6562, 0.125, 0.6406, 0.1875, 0.6406, 0.1875, 0.6562, 0.125, 0.6562, 0.125, 0.7188, 0.1875, 0.7188, 0.1875, 0.75, 0.125, 0.75, 0.5635, 0.25, 0.625, 0.25, 0.625, 0.3125, 0.5635, 0.3125, 0.625, 1.0, 0.625, 0.9375, 0.625, 0.9375, 0.625, 1.0, 0.625, 1.0, 0.625, 0.9375, 0.625, 0.9375, 0.625, 1.0, 0.125, 0.5625, 0.1875, 0.5625, 0.1875, 0.625, 0.125, 0.625, 0.125, 0.5312, 0.1875, 0.5312, 0.1875, 0.5625, 0.125, 0.5625, 0.125, 0.6562, 0.1875, 0.6562, 0.1875, 0.6875, 0.125, 0.6875, 0.7812, 0.6562, 0.8125, 0.6562, 0.8125, 0.6875, 0.7812, 0.6875, 0.7812, 0.5312, 0.8125, 0.5312, 0.8125, 0.5625, 0.7812, 0.5625, 0.7812, 0.5625, 0.8125, 0.5625, 0.8125, 0.625, 0.7812, 0.625, 0.7812, 0.7188, 0.8125, 0.7188, 0.8125, 0.75, 0.7812, 0.75, 0.625, 0.3438, 0.625, 0.3125, 0.625, 0.3125, 0.625, 0.3438, 0.5635, 0.9062, 0.625, 0.9062, 0.625, 0.9375, 0.5635, 0.9375, 0.625, 0.3438, 0.625, 0.3125, 0.625, 0.3125, 0.625, 0.3438, 0.625, 0.375, 0.625, 0.3438, 0.625, 0.3438, 0.625, 0.375, 0.5635, 0.875, 0.625, 0.875, 0.625, 0.9062, 0.5635, 0.9062, 0.625, 0.375, 0.625, 0.3438, 0.625, 0.3438, 0.625, 0.375, 0.75, 0.7188, 0.7812, 0.7188, 0.7812, 0.75, 0.75, 0.75, 0.75, 0.5625, 0.7812, 0.5625, 0.7812, 0.625, 0.75, 0.625, 0.75, 0.5312, 0.7812, 0.5312, 0.7812, 0.5625, 0.75, 0.5625, 0.75, 0.6562, 0.7812, 0.6562, 0.7812, 0.6875, 0.75, 0.6875, 0.75, 0.6406, 0.7812, 0.6406, 0.7812, 0.6562, 0.75, 0.6562, 0.375, 0.875, 0.502, 0.875, 0.502, 0.9062, 0.375, 0.9062, 0.502, 0.875, 0.5635, 0.875, 0.5635, 0.9062, 0.502, 0.9062, 0.502, 0.3125, 0.5635, 0.3125, 0.5635, 0.3438, 0.502, 0.3438, 0.375, 0.3125, 0.502, 0.3125, 0.502, 0.3438, 0.375, 0.3438, 0.1875, 0.6406, 0.2188, 0.6406, 0.2188, 0.6562, 0.1875, 0.6562, 0.1875, 0.7188, 0.2188, 0.7188, 0.2188, 0.75, 0.1875, 0.75, 0.5635, 0.3125, 0.625, 0.3125, 0.625, 0.3438, 0.5635, 0.3438, 0.625, 0.9375, 0.625, 0.9062, 0.625, 0.9062, 0.625, 0.9375, 0.625, 0.9375, 0.625, 0.9062, 0.625, 0.9062, 0.625, 0.9375, 0.1875, 0.5625, 0.2188, 0.5625, 0.2188, 0.625, 0.1875, 0.625, 0.1875, 0.5312, 0.2188, 0.5312, 0.2188, 0.5625, 0.1875, 0.5625, 0.1875, 0.6562, 0.2188, 0.6562, 0.2188, 0.6875, 0.1875, 0.6875, 0.502, 0.8442, 0.5635, 0.8442, 0.5635, 0.8596, 0.502, 0.8596, 0.502, 0.375, 0.5635, 0.375, 0.5635, 0.3904, 0.502, 0.3904, 0.375, 0.8442, 0.502, 0.8442, 0.502, 0.8596, 0.375, 0.8596, 0.375, 0.375, 0.502, 0.375, 0.502, 0.3904, 0.375, 0.3904, 0.25, 0.6562, 0.2654, 0.6562, 0.2654, 0.6875, 0.25, 0.6875, 0.25, 0.5312, 0.2654, 0.5312, 0.2654, 0.5625, 0.25, 0.5625, 0.25, 0.5625, 0.2654, 0.5625, 0.2654, 0.625, 0.25, 0.625, 0.625, 0.875, 0.625, 0.8596, 0.625, 0.8596, 0.625, 0.875, 0.625, 0.875, 0.625, 0.8596, 0.625, 0.8596, 0.625, 0.875, 0.5635, 0.375, 0.625, 0.375, 0.625, 0.3904, 0.5635, 0.3904, 0.25, 0.7188, 0.2654, 0.7188, 0.2654, 0.75, 0.25, 0.75, 0.25, 0.6406, 0.2654, 0.6406, 0.2654, 0.6562, 0.25, 0.6562, 0.7192, 0.6406, 0.7346, 0.6406, 0.7346, 0.6562, 0.7192, 0.6562, 0.625, 0.4058, 0.625, 0.3904, 0.625, 0.3904, 0.625, 0.4058, 0.5635, 0.8442, 0.625, 0.8442, 0.625, 0.8596, 0.5635, 0.8596, 0.625, 0.4058, 0.625, 0.3904, 0.625, 0.3904, 0.625, 0.4058, 0.7192, 0.7188, 0.7346, 0.7188, 0.7346, 0.75, 0.7192, 0.75, 0.7192, 0.5625, 0.7346, 0.5625, 0.7346, 0.625, 0.7192, 0.625, 0.7192, 0.5312, 0.7346, 0.5312, 0.7346, 0.5625, 0.7192, 0.5625, 0.7192, 0.6562, 0.7346, 0.6562, 0.7346, 0.6875, 0.7192, 0.6875, 0.7192, 0.5, 0.7346, 0.5, 0.7346, 0.5312, 0.7192, 0.5312, 0.25, 0.5, 0.2654, 0.5, 0.2654, 0.5312, 0.25, 0.5312, 0.1875, 0.5, 0.2188, 0.5, 0.2188, 0.5312, 0.1875, 0.5312, 0.75, 0.5, 0.7812, 0.5, 0.7812, 0.5312, 0.75, 0.5312, 0.7812, 0.5, 0.8125, 0.5, 0.8125, 0.5312, 0.7812, 0.5312, 0.125, 0.5, 0.1875, 0.5, 0.1875, 0.5312, 0.125, 0.5312, 0.502, 0.1875, 0.5635, 0.1875, 0.5635, 0.2188, 0.502, 0.2188, 0.502, 0.5, 0.5635, 0.5, 0.5635, 0.5312, 0.502, 0.5312, 0.375, 0.1875, 0.502, 0.1875, 0.502, 0.2188, 0.375, 0.2188, 0.375, 0.5, 0.502, 0.5, 0.502, 0.5312, 0.375, 0.5312, 0.7034, 0.5, 0.7192, 0.5, 0.7192, 0.5312, 0.7034, 0.5312, 0.2654, 0.5, 0.2808, 0.5, 0.2808, 0.5312, 0.2654, 0.5312, 0.2966, 0.5, 0.3125, 0.5, 0.3125, 0.5312, 0.2966, 0.5312, 0.6562, 0.5, 0.6875, 0.5, 0.6875, 0.5312, 0.6562, 0.5312, 0.2188, 0.5, 0.25, 0.5, 0.25, 0.5312, 0.2188, 0.5312, 0.7346, 0.5, 0.75, 0.5, 0.75, 0.5312, 0.7346, 0.5312, 0.625, 0.25, 0.625, 0.2188, 0.625, 0.2188, 0.625, 0.25, 0.8125, 0.5, 0.875, 0.5, 0.875, 0.5312, 0.8125, 0.5312, 0.625, 0.25, 0.625, 0.2188, 0.625, 0.2188, 0.625, 0.25, 0.5635, 0.5, 0.625, 0.5, 0.625, 0.5312, 0.5635, 0.5312, 0.3438, 0.5, 0.375, 0.5, 0.375, 0.5312, 0.3438, 0.5312, 0.625, 0.5625, 0.625, 0.5312, 0.625, 0.5312, 0.625, 0.5625, 0.625, 0.5625, 0.625, 0.5312, 0.625, 0.5312, 0.625, 0.5625, 0.5635, 0.1875, 0.625, 0.1875, 0.625, 0.2188, 0.5635, 0.2188, 0.7192, 0.625, 0.7346, 0.625, 0.7346, 0.6406, 0.7192, 0.6406, 0.25, 0.625, 0.2654, 0.625, 0.2654, 0.6406, 0.25, 0.6406, 0.1875, 0.625, 0.2188, 0.625, 0.2188, 0.6406, 0.1875, 0.6406, 0.75, 0.625, 0.7812, 0.625, 0.7812, 0.6406, 0.75, 0.6406, 0.125, 0.625, 0.1875, 0.625, 0.1875, 0.6406, 0.125, 0.6406, 0.7812, 0.625, 0.8125, 0.625, 0.8125, 0.6406, 0.7812, 0.6406, 0.502, 0.09375, 0.5635, 0.09375, 0.5635, 0.1094, 0.502, 0.1094, 0.502, 0.625, 0.5635, 0.625, 0.5635, 0.6406, 0.502, 0.6406, 0.375, 0.09375, 0.502, 0.09375, 0.502, 0.1094, 0.375, 0.1094, 0.375, 0.625, 0.502, 0.625, 0.502, 0.6406, 0.375, 0.6406, 0.2654, 0.625, 0.2808, 0.625, 0.2808, 0.6406, 0.2654, 0.6406, 0.7034, 0.625, 0.7192, 0.625, 0.7192, 0.6406, 0.7034, 0.6406, 0.625, 0.125, 0.625, 0.1094, 0.625, 0.1094, 0.625, 0.125, 0.8125, 0.625, 0.875, 0.625, 0.875, 0.6406, 0.8125, 0.6406, 0.625, 0.125, 0.625, 0.1094, 0.625, 0.1094, 0.625, 0.125, 0.5635, 0.625, 0.625, 0.625, 0.625, 0.6406, 0.5635, 0.6406, 0.3438, 0.625, 0.375, 0.625, 0.375, 0.6406, 0.3438, 0.6406, 0.2188, 0.625, 0.25, 0.625, 0.25, 0.6406, 0.2188, 0.6406, 0.7346, 0.625, 0.75, 0.625, 0.75, 0.6406, 0.7346, 0.6406, 0.6562, 0.625, 0.6875, 0.625, 0.6875, 0.6406, 0.6562, 0.6406, 0.2966, 0.625, 0.3125, 0.625, 0.3125, 0.6406, 0.2966, 0.6406, 0.5635, 0.09375, 0.625, 0.09375, 0.625, 0.1094, 0.5635, 0.1094, 0.625, 0.6562, 0.625, 0.6406, 0.625, 0.6406, 0.625, 0.6562, 0.625, 0.6562, 0.625, 0.6406, 0.625, 0.6406, 0.625, 0.6562, 0.7192, 0.6875, 0.7346, 0.6875, 0.7346, 0.7188, 0.7192, 0.7188, 0.25, 0.6875, 0.2654, 0.6875, 0.2654, 0.7188, 0.25, 0.7188, 0.1875, 0.6875, 0.2188, 0.6875, 0.2188, 0.7188, 0.1875, 0.7188, 0.75, 0.6875, 0.7812, 0.6875, 0.7812, 0.7188, 0.75, 0.7188, 0.7812, 0.6875, 0.8125, 0.6875, 0.8125, 0.7188, 0.7812, 0.7188, 0.125, 0.6875, 0.1875, 0.6875, 0.1875, 0.7188, 0.125, 0.7188, 0.502, 0.6875, 0.5635, 0.6875, 0.5635, 0.7188, 0.502, 0.7188, 0.502, 0.0, 0.5635, 0.0, 0.5635, 0.03125, 0.502, 0.03125, 0.375, 0.6875, 0.502, 0.6875, 0.502, 0.7188, 0.375, 0.7188, 0.375, 0.0, 0.502, 0.0, 0.502, 0.03125, 0.375, 0.03125, 0.7034, 0.6875, 0.7192, 0.6875, 0.7192, 0.7188, 0.7034, 0.7188, 0.2654, 0.6875, 0.2808, 0.6875, 0.2808, 0.7188, 0.2654, 0.7188, 0.2966, 0.6875, 0.3125, 0.6875, 0.3125, 0.7188, 0.2966, 0.7188, 0.6562, 0.6875, 0.6875, 0.6875, 0.6875, 0.7188, 0.6562, 0.7188, 0.2188, 0.6875, 0.25, 0.6875, 0.25, 0.7188, 0.2188, 0.7188, 0.7346, 0.6875, 0.75, 0.6875, 0.75, 0.7188, 0.7346, 0.7188, 0.625, 0.75, 0.625, 0.7188, 0.625, 0.7188, 0.625, 0.75, 0.625, 0.75, 0.625, 0.7188, 0.625, 0.7188, 0.625, 0.75, 0.5635, 0.0, 0.625, 0.0, 0.625, 0.03125, 0.5635, 0.03125, 0.625, 0.0625, 0.625, 0.03125, 0.625, 0.03125, 0.625, 0.0625, 0.8125, 0.6875, 0.875, 0.6875, 0.875, 0.7188, 0.8125, 0.7188, 0.625, 0.0625, 0.625, 0.03125, 0.625, 0.03125, 0.625, 0.0625, 0.5635, 0.6875, 0.625, 0.6875, 0.625, 0.7188, 0.5635, 0.7188, 0.3438, 0.6875, 0.375, 0.6875, 0.375, 0.7188, 0.3438, 0.7188, 0.3125, 0.6875, 0.3438, 0.6875, 0.3438, 0.7188, 0.3125, 0.7188, 0.625, 0.6875, 0.6562, 0.6875, 0.6562, 0.7188, 0.625, 0.7188, 0.625, 0.625, 0.6562, 0.625, 0.6562, 0.6406, 0.625, 0.6406, 0.3125, 0.625, 0.3438, 0.625, 0.3438, 0.6406, 0.3125, 0.6406, 0.3125, 0.5, 0.3438, 0.5, 0.3438, 0.5312, 0.3125, 0.5312, 0.625, 0.5, 0.6562, 0.5, 0.6562, 0.5312, 0.625, 0.5312, 0.502, 0.4375, 0.5635, 0.4375, 0.5635, 0.4688, 0.502, 0.4688, 0.502, 0.75, 0.5635, 0.75, 0.5635, 0.7812, 0.502, 0.7812, 0.375, 0.4375, 0.502, 0.4375, 0.502, 0.4688, 0.375, 0.4688, 0.375, 0.75, 0.502, 0.75, 0.502, 0.7812, 0.375, 0.7812, 0.3125, 0.6406, 0.3438, 0.6406, 0.3438, 0.6562, 0.3125, 0.6562, 0.625, 0.6406, 0.6562, 0.6406, 0.6562, 0.6562, 0.625, 0.6562, 0.625, 0.6562, 0.6562, 0.6562, 0.6562, 0.6875, 0.625, 0.6875, 0.625, 0.5312, 0.6562, 0.5312, 0.6562, 0.5625, 0.625, 0.5625, 0.625, 0.5625, 0.6562, 0.5625, 0.6562, 0.625, 0.625, 0.625, 0.625, 0.7188, 0.6562, 0.7188, 0.6562, 0.75, 0.625, 0.75, 0.625, 0.5, 0.625, 0.4688, 0.625, 0.4688, 0.625, 0.5, 0.5635, 0.75, 0.625, 0.75, 0.625, 0.7812, 0.5635, 0.7812, 0.625, 0.5, 0.625, 0.4688, 0.625, 0.4688, 0.625, 0.5, 0.3125, 0.6562, 0.3438, 0.6562, 0.3438, 0.6875, 0.3125, 0.6875, 0.3125, 0.5312, 0.3438, 0.5312, 0.3438, 0.5625, 0.3125, 0.5625, 0.3125, 0.5625, 0.3438, 0.5625, 0.3438, 0.625, 0.3125, 0.625, 0.625, 0.8125, 0.625, 0.7812, 0.625, 0.7812, 0.625, 0.8125, 0.625, 0.8125, 0.625, 0.7812, 0.625, 0.7812, 0.625, 0.8125, 0.5635, 0.4375, 0.625, 0.4375, 0.625, 0.4688, 0.5635, 0.4688, 0.3125, 0.7188, 0.3438, 0.7188, 0.3438, 0.75, 0.3125, 0.75, 0.2808, 0.6875, 0.2966, 0.6875, 0.2966, 0.7188, 0.2808, 0.7188, 0.6875, 0.6875, 0.7034, 0.6875, 0.7034, 0.7188, 0.6875, 0.7188, 0.2808, 0.625, 0.2966, 0.625, 0.2966, 0.6406, 0.2808, 0.6406, 0.6875, 0.625, 0.7034, 0.625, 0.7034, 0.6406, 0.6875, 0.6406, 0.2808, 0.5, 0.2966, 0.5, 0.2966, 0.5312, 0.2808, 0.5312, 0.6875, 0.5, 0.7034, 0.5, 0.7034, 0.5312, 0.6875, 0.5312, 0.502, 0.4058, 0.5635, 0.4058, 0.5635, 0.4216, 0.502, 0.4216, 0.502, 0.8125, 0.5635, 0.8125, 0.5635, 0.8284, 0.502, 0.8284, 0.375, 0.4058, 0.502, 0.4058, 0.502, 0.4216, 0.375, 0.4216, 0.375, 0.8125, 0.502, 0.8125, 0.502, 0.8284, 0.375, 0.8284, 0.6875, 0.6562, 0.7034, 0.6562, 0.7034, 0.6875, 0.6875, 0.6875, 0.6875, 0.5312, 0.7034, 0.5312, 0.7034, 0.5625, 0.6875, 0.5625, 0.6875, 0.5625, 0.7034, 0.5625, 0.7034, 0.625, 0.6875, 0.625, 0.6875, 0.7188, 0.7034, 0.7188, 0.7034, 0.75, 0.6875, 0.75, 0.625, 0.4375, 0.625, 0.4216, 0.625, 0.4216, 0.625, 0.4375, 0.5635, 0.8125, 0.625, 0.8125, 0.625, 0.8284, 0.5635, 0.8284, 0.625, 0.4375, 0.625, 0.4216, 0.625, 0.4216, 0.625, 0.4375, 0.6875, 0.6406, 0.7034, 0.6406, 0.7034, 0.6562, 0.6875, 0.6562, 0.2808, 0.6406, 0.2966, 0.6406, 0.2966, 0.6562, 0.2808, 0.6562, 0.2808, 0.7188, 0.2966, 0.7188, 0.2966, 0.75, 0.2808, 0.75, 0.5635, 0.4058, 0.625, 0.4058, 0.625, 0.4216, 0.5635, 0.4216, 0.625, 0.8442, 0.625, 0.8284, 0.625, 0.8284, 0.625, 0.8442, 0.625, 0.8442, 0.625, 0.8284, 0.625, 0.8284, 0.625, 0.8442, 0.2808, 0.5625, 0.2966, 0.5625, 0.2966, 0.625, 0.2808, 0.625, 0.2808, 0.5312, 0.2966, 0.5312, 0.2966, 0.5625, 0.2808, 0.5625, 0.2808, 0.6562, 0.2966, 0.6562, 0.2966, 0.6875, 0.2808, 0.6875, 0.7192, 0.6406, 0.7346, 0.6406, 0.7346, 0.6406, 0.7192, 0.6406])
me_cube.materials.append(mat_material)
me_cube.use_mirror_vertex_groups = False
me_cube.update()
me_cube_002 = bpy.data.meshes.new('Cube.002')
me_cube_002.from_pydata([(-0.9907, -1.029, -0.6433), (-0.9907, -1.029, 0.6433), (-0.9907, 1.029, -0.6433), (-0.9907, 1.029, 0.6433), (0.9907, -1.029, -0.6433), (0.9907, -1.029, 0.6433), (0.9907, 1.029, -0.6433), (0.9907, 1.029, 0.6433), (-1.009, -1.039, -3.357), (-1.009, -1.039, -2.157), (-1.009, 1.039, -3.357), (-1.009, 1.039, -2.157), (1.009, -1.039, -3.357), (1.009, -1.039, -2.157), (1.009, 1.039, -3.357), (1.009, 1.039, -2.157), (0.0, 1.039, -3.357), (0.0, 1.039, -2.157), (0.0, -1.039, -3.357), (0.0, -1.039, -2.157), (-1.009, 0.0, -3.357), (-1.009, 0.0, -2.157), (1.009, 0.0, -3.357), (1.009, 0.0, -2.157), (0.0, 0.0, -2.157), (0.0, 0.0, -3.357), (-0.5043, 1.039, -3.357), (-0.5043, -1.039, -2.157), (-0.5043, 1.039, -2.157), (-0.5043, -1.039, -3.357), (-0.5043, 0.0, -3.357), (-0.5043, 0.0, -2.157), (0.5043, 1.039, -2.157), (0.5043, -1.039, -3.357), (0.5043, 1.039, -3.357), (0.5043, -1.039, -2.157), (0.5043, 0.0, -2.157), (0.5043, 0.0, -3.357), (-1.009, 0.5194, -2.157), (1.009, 0.5194, -3.357), (-1.009, 0.5194, -3.357), (1.009, 0.5194, -2.157), (0.0, 0.5194, -2.157), (0.0, 0.5194, -3.357), (-0.5043, 0.5194, -2.157), (-0.5043, 0.5194, -3.357), (0.5043, 0.5194, -3.357), (0.5043, 0.5194, -2.157), (-1.009, -0.5194, -3.357), (1.009, -0.5194, -2.157), (0.0, -0.5194, -2.157), (0.0, -0.5194, -3.357), (-1.009, -0.5194, -2.157), (1.009, -0.5194, -3.357), (-0.5043, -0.5194, -3.357), (-0.5043, -0.5194, -2.157), (0.5043, -0.5194, -2.157), (0.5043, -0.5194, -3.357), (-1.009, 0.5194, -0.6534), (-1.009, 1.039, -0.6534), (0.5043, 1.039, -0.6534), (1.009, 1.039, -0.6534), (1.009, -0.5194, -0.6534), (1.009, -1.039, -0.6534), (-0.5043, -1.039, -0.6534), (-1.009, -1.039, -0.6534), (-0.5043, 1.039, -0.6534), (-0.5043, -0.5194, -0.6534), (0.5043, -1.039, -0.6534), (0.5043, -0.5194, -0.6534), (1.009, 0.5194, -0.6534), (-0.5043, 0.5194, -0.6534), (0.5043, 0.5194, -0.6534), (-1.009, -0.5194, -0.6534), (-0.5043, -1.039, -1.405), (-1.009, -1.039, -1.405), (-1.009, -0.5194, -1.405), (-0.5043, -0.5194, -1.405), (1.009, -0.5194, -1.405), (1.009, -1.039, -1.405), (0.5043, -1.039, -1.405), (0.5043, -0.5194, -1.405), (0.5043, 1.039, -1.405), (1.009, 1.039, -1.405), (0.5043, 0.5194, -1.405), (1.009, 0.5194, -1.405), (-1.009, 0.5194, -1.405), (-1.009, 1.039, -1.405), (-0.5043, 1.039, -1.405), (-0.5043, 0.5194, -1.405), (-1.009, 0.5194, -1.029), (-0.5043, 1.039, -1.029), (-1.009, 1.039, -1.029), (-0.5043, 0.5194, -1.029), (-0.5043, -1.039, -1.029), (-1.009, -0.5194, -1.029), (-1.009, -1.039, -1.029), (-0.5043, -0.5194, -1.029), (1.009, -0.5194, -1.029), (0.5043, -1.039, -1.029), (1.009, -1.039, -1.029), (0.5043, -0.5194, -1.029), (0.5043, 1.039, -1.029), (0.5043, 0.5194, -1.029), (1.009, 0.5194, -1.029), (1.009, 1.039, -1.029)], [], [(0, 1, 3, 2), (2, 3, 7, 6), (6, 7, 5, 4), (4, 5, 1, 0), (2, 6, 4, 0), (7, 3, 1, 5), (40, 38, 11, 10), (34, 32, 15, 14), (53, 49, 13, 12), (29, 27, 9, 8), (57, 53, 12, 33), (99, 100, 63, 68), (56, 50, 19, 35), (54, 51, 18, 29), (33, 35, 19, 18), (26, 28, 17, 16), (45, 43, 25, 30), (47, 42, 24, 36), (44, 38, 21, 31), (46, 39, 22, 37), (39, 41, 23, 22), (48, 52, 21, 20), (42, 44, 31, 24), (40, 45, 30, 20), (10, 11, 28, 26), (48, 54, 29, 8), (50, 55, 27, 19), (18, 19, 27, 29), (43, 46, 37, 25), (41, 47, 36, 23), (12, 13, 35, 33), (92, 90, 58, 59), (51, 57, 33, 18), (16, 17, 32, 34), (101, 99, 68, 69), (16, 34, 46, 43), (10, 26, 45, 40), (17, 28, 44, 42), (14, 15, 41, 39), (34, 14, 39, 46), (100, 98, 62, 63), (32, 17, 42, 47), (26, 16, 43, 45), (20, 21, 38, 40), (25, 37, 57, 51), (23, 36, 56, 49), (24, 31, 55, 50), (20, 30, 54, 48), (8, 9, 52, 48), (30, 25, 51, 54), (36, 24, 50, 56), (31, 21, 52, 55), (37, 22, 53, 57), (22, 23, 49, 53), (67, 73, 65, 64), (62, 69, 68, 63), (61, 60, 72, 70), (66, 59, 58, 71), (93, 91, 66, 71), (96, 94, 64, 65), (97, 95, 73, 67), (91, 92, 59, 66), (105, 102, 60, 61), (94, 97, 67, 64), (90, 93, 71, 58), (98, 101, 69, 62), (102, 103, 72, 60), (95, 96, 65, 73), (103, 104, 70, 72), (104, 105, 61, 70), (52, 9, 75, 76), (27, 55, 77, 74), (55, 52, 76, 77), (9, 27, 74, 75), (49, 56, 81, 78), (13, 49, 78, 79), (56, 35, 80, 81), (35, 13, 79, 80), (41, 15, 83, 85), (47, 41, 85, 84), (32, 47, 84, 82), (15, 32, 82, 83), (38, 44, 89, 86), (28, 11, 87, 88), (44, 28, 88, 89), (11, 38, 86, 87), (86, 89, 93, 90), (88, 87, 92, 91), (89, 88, 91, 93), (87, 86, 90, 92), (76, 75, 96, 95), (74, 77, 97, 94), (77, 76, 95, 97), (75, 74, 94, 96), (78, 81, 101, 98), (79, 78, 98, 100), (81, 80, 99, 101), (80, 79, 100, 99), (85, 83, 105, 104), (84, 85, 104, 103), (82, 84, 103, 102), (83, 82, 102, 105)])
_uv = me_cube_002.uv_layers.new(name='UVMap')
_uv.uv.foreach_set('vector', [0.375, 0.0, 0.625, 0.0, 0.625, 0.25, 0.375, 0.25, 0.375, 0.25, 0.625, 0.25, 0.625, 0.5, 0.375, 0.5, 0.375, 0.5, 0.625, 0.5, 0.625, 0.75, 0.375, 0.75, 0.375, 0.75, 0.625, 0.75, 0.625, 1.0, 0.375, 1.0, 0.125, 0.5, 0.375, 0.5, 0.375, 0.75, 0.125, 0.75, 0.625, 0.5, 0.875, 0.5, 0.875, 0.75, 0.625, 0.75, 0.375, 0.1875, 0.625, 0.1875, 0.625, 0.25, 0.375, 0.25, 0.375, 0.4375, 0.625, 0.4375, 0.625, 0.5, 0.375, 0.5, 0.375, 0.6875, 0.625, 0.6875, 0.625, 0.75, 0.375, 0.75, 0.375, 0.9375, 0.625, 0.9375, 0.625, 1.0, 0.375, 1.0, 0.3125, 0.6875, 0.375, 0.6875, 0.375, 0.75, 0.3125, 0.75, 0.625, 0.8125, 0.625, 0.75, 0.625, 0.75, 0.625, 0.8125, 0.6875, 0.6875, 0.75, 0.6875, 0.75, 0.75, 0.6875, 0.75, 0.1875, 0.6875, 0.25, 0.6875, 0.25, 0.75, 0.1875, 0.75, 0.375, 0.8125, 0.625, 0.8125, 0.625, 0.875, 0.375, 0.875, 0.375, 0.3125, 0.625, 0.3125, 0.625, 0.375, 0.375, 0.375, 0.1875, 0.5625, 0.25, 0.5625, 0.25, 0.625, 0.1875, 0.625, 0.6875, 0.5625, 0.75, 0.5625, 0.75, 0.625, 0.6875, 0.625, 0.8125, 0.5625, 0.875, 0.5625, 0.875, 0.625, 0.8125, 0.625, 0.3125, 0.5625, 0.375, 0.5625, 0.375, 0.625, 0.3125, 0.625, 0.375, 0.5625, 0.625, 0.5625, 0.625, 0.625, 0.375, 0.625, 0.375, 0.0625, 0.625, 0.0625, 0.625, 0.125, 0.375, 0.125, 0.75, 0.5625, 0.8125, 0.5625, 0.8125, 0.625, 0.75, 0.625, 0.125, 0.5625, 0.1875, 0.5625, 0.1875, 0.625, 0.125, 0.625, 0.375, 0.25, 0.625, 0.25, 0.625, 0.3125, 0.375, 0.3125, 0.125, 0.6875, 0.1875, 0.6875, 0.1875, 0.75, 0.125, 0.75, 0.75, 0.6875, 0.8125, 0.6875, 0.8125, 0.75, 0.75, 0.75, 0.375, 0.875, 0.625, 0.875, 0.625, 0.9375, 0.375, 0.9375, 0.25, 0.5625, 0.3125, 0.5625, 0.3125, 0.625, 0.25, 0.625, 0.625, 0.5625, 0.6875, 0.5625, 0.6875, 0.625, 0.625, 0.625, 0.375, 0.75, 0.625, 0.75, 0.625, 0.8125, 0.375, 0.8125, 0.625, 0.25, 0.625, 0.1875, 0.625, 0.1875, 0.625, 0.25, 0.25, 0.6875, 0.3125, 0.6875, 0.3125, 0.75, 0.25, 0.75, 0.375, 0.375, 0.625, 0.375, 0.625, 0.4375, 0.375, 0.4375, 0.6875, 0.6875, 0.6875, 0.75, 0.6875, 0.75, 0.6875, 0.6875, 0.25, 0.5, 0.3125, 0.5, 0.3125, 0.5625, 0.25, 0.5625, 0.125, 0.5, 0.1875, 0.5, 0.1875, 0.5625, 0.125, 0.5625, 0.75, 0.5, 0.8125, 0.5, 0.8125, 0.5625, 0.75, 0.5625, 0.375, 0.5, 0.625, 0.5, 0.625, 0.5625, 0.375, 0.5625, 0.3125, 0.5, 0.375, 0.5, 0.375, 0.5625, 0.3125, 0.5625, 0.625, 0.75, 0.625, 0.6875, 0.625, 0.6875, 0.625, 0.75, 0.6875, 0.5, 0.75, 0.5, 0.75, 0.5625, 0.6875, 0.5625, 0.1875, 0.5, 0.25, 0.5, 0.25, 0.5625, 0.1875, 0.5625, 0.375, 0.125, 0.625, 0.125, 0.625, 0.1875, 0.375, 0.1875, 0.25, 0.625, 0.3125, 0.625, 0.3125, 0.6875, 0.25, 0.6875, 0.625, 0.625, 0.6875, 0.625, 0.6875, 0.6875, 0.625, 0.6875, 0.75, 0.625, 0.8125, 0.625, 0.8125, 0.6875, 0.75, 0.6875, 0.125, 0.625, 0.1875, 0.625, 0.1875, 0.6875, 0.125, 0.6875, 0.375, 0.0, 0.625, 0.0, 0.625, 0.0625, 0.375, 0.0625, 0.1875, 0.625, 0.25, 0.625, 0.25, 0.6875, 0.1875, 0.6875, 0.6875, 0.625, 0.75, 0.625, 0.75, 0.6875, 0.6875, 0.6875, 0.8125, 0.625, 0.875, 0.625, 0.875, 0.6875, 0.8125, 0.6875, 0.3125, 0.625, 0.375, 0.625, 0.375, 0.6875, 0.3125, 0.6875, 0.375, 0.625, 0.625, 0.625, 0.625, 0.6875, 0.375, 0.6875, 0.8125, 0.6875, 0.875, 0.6875, 0.875, 0.75, 0.8125, 0.75, 0.625, 0.6875, 0.6875, 0.6875, 0.6875, 0.75, 0.625, 0.75, 0.625, 0.5, 0.6875, 0.5, 0.6875, 0.5625, 0.625, 0.5625, 0.8125, 0.5, 0.875, 0.5, 0.875, 0.5625, 0.8125, 0.5625, 0.8125, 0.5625, 0.8125, 0.5, 0.8125, 0.5, 0.8125, 0.5625, 0.625, 1.0, 0.625, 0.9375, 0.625, 0.9375, 0.625, 1.0, 0.8125, 0.6875, 0.875, 0.6875, 0.875, 0.6875, 0.8125, 0.6875, 0.625, 0.3125, 0.625, 0.25, 0.625, 0.25, 0.625, 0.3125, 0.625, 0.5, 0.625, 0.4375, 0.625, 0.4375, 0.625, 0.5, 0.8125, 0.75, 0.8125, 0.6875, 0.8125, 0.6875, 0.8125, 0.75, 0.875, 0.5625, 0.8125, 0.5625, 0.8125, 0.5625, 0.875, 0.5625, 0.625, 0.6875, 0.6875, 0.6875, 0.6875, 0.6875, 0.625, 0.6875, 0.6875, 0.5, 0.6875, 0.5625, 0.6875, 0.5625, 0.6875, 0.5, 0.625, 0.0625, 0.625, 0.0, 0.625, 0.0, 0.625, 0.0625, 0.6875, 0.5625, 0.625, 0.5625, 0.625, 0.5625, 0.6875, 0.5625, 0.625, 0.5625, 0.625, 0.5, 0.625, 0.5, 0.625, 0.5625, 0.625, 0.0625, 0.625, 0.0, 0.625, 0.0, 0.625, 0.0625, 0.8125, 0.75, 0.8125, 0.6875, 0.8125, 0.6875, 0.8125, 0.75, 0.8125, 0.6875, 0.875, 0.6875, 0.875, 0.6875, 0.8125, 0.6875, 0.625, 1.0, 0.625, 0.9375, 0.625, 0.9375, 0.625, 1.0, 0.625, 0.6875, 0.6875, 0.6875, 0.6875, 0.6875, 0.625, 0.6875, 0.625, 0.75, 0.625, 0.6875, 0.625, 0.6875, 0.625, 0.75, 0.6875, 0.6875, 0.6875, 0.75, 0.6875, 0.75, 0.6875, 0.6875, 0.625, 0.8125, 0.625, 0.75, 0.625, 0.75, 0.625, 0.8125, 0.625, 0.5625, 0.625, 0.5, 0.625, 0.5, 0.625, 0.5625, 0.6875, 0.5625, 0.625, 0.5625, 0.625, 0.5625, 0.6875, 0.5625, 0.6875, 0.5, 0.6875, 0.5625, 0.6875, 0.5625, 0.6875, 0.5, 0.625, 0.5, 0.625, 0.4375, 0.625, 0.4375, 0.625, 0.5, 0.875, 0.5625, 0.8125, 0.5625, 0.8125, 0.5625, 0.875, 0.5625, 0.625, 0.3125, 0.625, 0.25, 0.625, 0.25, 0.625, 0.3125, 0.8125, 0.5625, 0.8125, 0.5, 0.8125, 0.5, 0.8125, 0.5625, 0.625, 0.25, 0.625, 0.1875, 0.625, 0.1875, 0.625, 0.25, 0.875, 0.5625, 0.8125, 0.5625, 0.8125, 0.5625, 0.875, 0.5625, 0.625, 0.3125, 0.625, 0.25, 0.625, 0.25, 0.625, 0.3125, 0.8125, 0.5625, 0.8125, 0.5, 0.8125, 0.5, 0.8125, 0.5625, 0.625, 0.25, 0.625, 0.1875, 0.625, 0.1875, 0.625, 0.25, 0.625, 0.0625, 0.625, 0.0, 0.625, 0.0, 0.625, 0.0625, 0.8125, 0.75, 0.8125, 0.6875, 0.8125, 0.6875, 0.8125, 0.75, 0.8125, 0.6875, 0.875, 0.6875, 0.875, 0.6875, 0.8125, 0.6875, 0.625, 1.0, 0.625, 0.9375, 0.625, 0.9375, 0.625, 1.0, 0.625, 0.6875, 0.6875, 0.6875, 0.6875, 0.6875, 0.625, 0.6875, 0.625, 0.75, 0.625, 0.6875, 0.625, 0.6875, 0.625, 0.75, 0.6875, 0.6875, 0.6875, 0.75, 0.6875, 0.75, 0.6875, 0.6875, 0.625, 0.8125, 0.625, 0.75, 0.625, 0.75, 0.625, 0.8125, 0.625, 0.5625, 0.625, 0.5, 0.625, 0.5, 0.625, 0.5625, 0.6875, 0.5625, 0.625, 0.5625, 0.625, 0.5625, 0.6875, 0.5625, 0.6875, 0.5, 0.6875, 0.5625, 0.6875, 0.5625, 0.6875, 0.5, 0.625, 0.5, 0.625, 0.4375, 0.625, 0.4375, 0.625, 0.5])
me_cube_002.update()
me_circle_004 = bpy.data.meshes.new('Circle.004')
me_circle_004.from_pydata([(0.0, 1.0, 0.0), (-0.1951, 0.9808, 0.0), (-0.3827, 0.9239, 0.0), (-0.5556, 0.8315, 0.0), (-0.7071, 0.7071, 0.0), (-0.8315, 0.5556, 0.0), (-0.9239, 0.3827, 0.0), (-0.9808, 0.1951, 0.0), (-1.0, 0.0, 0.0), (-0.9808, -0.1951, 0.0), (-0.9239, -0.3827, 0.0), (-0.8315, -0.5556, 0.0), (-0.7071, -0.7071, 0.0), (-0.5556, -0.8315, 0.0), (-0.3827, -0.9239, 0.0), (-0.1951, -0.9808, 0.0), (0.0, -1.0, 0.0), (0.1951, -0.9808, 0.0), (0.3827, -0.9239, 0.0), (0.5556, -0.8315, 0.0), (0.7071, -0.7071, 0.0), (0.8315, -0.5556, 0.0), (0.9239, -0.3827, 0.0), (0.9808, -0.1951, 0.0), (1.0, 0.0, 0.0), (0.9808, 0.1951, 0.0), (0.9239, 0.3827, 0.0), (0.8315, 0.5556, 0.0), (0.7071, 0.7071, 0.0), (0.5556, 0.8315, 0.0), (0.3827, 0.9239, 0.0), (0.1951, 0.9808, 0.0), (-0.336, 2.021, -2.161), (-0.6294, 2.014, -2.199), (-0.9151, 1.95, -2.242), (-1.182, 1.831, -2.289), (-1.42, 1.662, -2.338), (-1.62, 1.45, -2.386), (-1.774, 1.201, -2.433), (-1.876, 0.927, -2.476), (-1.923, 0.6373, -2.514), (-1.912, 0.3432, -2.545), (-1.845, 0.05604, -2.568), (-1.723, -0.2131, -2.582), (-1.551, -0.4539, -2.586), (-1.336, -0.6571, -2.581), (-1.086, -0.8149, -2.567), (-0.8105, -0.9213, -2.544), (-0.5207, -0.9721, -2.513), (-0.2272, -0.9653, -2.475), (0.05842, -0.9014, -2.432), (0.3254, -0.7826, -2.385), (0.5634, -0.6137, -2.336), (0.7633, -0.4009, -2.288), (0.9174, -0.1527, -2.241), (1.02, 0.1216, -2.198), (1.066, 0.4114, -2.16), (1.056, 0.7055, -2.13), (0.988, 0.9926, -2.107), (0.8659, 1.262, -2.093), (0.6939, 1.503, -2.088), (0.4789, 1.706, -2.093), (0.229, 1.864, -2.107), (-0.04617, 1.97, -2.13), (-0.336, 2.021, -2.161), (-0.6294, 2.014, -2.199), (-0.9151, 1.95, -2.242), (-1.182, 1.831, -2.289), (-1.42, 1.662, -2.338), (-1.62, 1.45, -2.386), (-1.774, 1.201, -2.433), (-1.876, 0.927, -2.476), (-1.923, 0.6373, -2.514), (-1.912, 0.3432, -2.545), (-1.845, 0.05604, -2.568), (-1.723, -0.2131, -2.582), (-1.551, -0.4539, -2.586), (-1.336, -0.6571, -2.581), (-1.086, -0.8149, -2.567), (-0.8105, -0.9213, -2.544), (-0.5207, -0.9721, -2.513), (-0.2272, -0.9653, -2.475), (0.05842, -0.9014, -2.432), (0.3254, -0.7826, -2.385), (0.5634, -0.6137, -2.336), (0.7633, -0.4009, -2.288), (0.9174, -0.1527, -2.241), (1.02, 0.1216, -2.198), (1.066, 0.4114, -2.16), (1.056, 0.7055, -2.13), (0.988, 0.9926, -2.107), (0.8659, 1.262, -2.093), (0.6939, 1.503, -2.088), (0.4789, 1.706, -2.093), (0.229, 1.864, -2.107), (-0.04617, 1.97, -2.13), (-0.266, 1.8, -1.654), (-0.5595, 1.793, -1.692), (-0.8451, 1.729, -1.734), (-1.112, 1.61, -1.78), (-1.35, 1.441, -1.828), (-1.55, 1.228, -1.876), (-1.704, 0.9795, -1.923), (-1.806, 0.705, -1.965), (-1.852, 0.4152, -2.002), (-1.842, 0.121, -2.033), (-1.774, -0.1661, -2.055), (-1.651, -0.4351, -2.069), (-1.479, -0.6758, -2.074), (-1.264, -0.8788, -2.069), (-1.014, -1.036, -2.055), (-0.7385, -1.142, -2.032), (-0.4485, -1.193, -2.001), (-0.1551, -1.186, -1.964), (0.1306, -1.122, -1.921), (0.3975, -1.003, -1.875), (0.6355, -0.8333, -1.827), (0.8353, -0.6204, -1.779), (0.9892, -0.3719, -1.733), (1.091, -0.09746, -1.69), (1.138, 0.1924, -1.653), (1.127, 0.4865, -1.623), (1.059, 0.7736, -1.6), (0.9367, 1.043, -1.586), (0.7645, 1.283, -1.582), (0.5493, 1.486, -1.587), (0.2992, 1.644, -1.601), (0.02395, 1.75, -1.624), (-0.3151, 1.264, -1.341), (-0.51, 1.256, -1.361), (-0.6993, 1.21, -1.384), (-0.8757, 1.128, -1.408), (-1.032, 1.013, -1.434), (-1.164, 0.8698, -1.459), (-1.264, 0.7032, -1.483), (-1.33, 0.5199, -1.506), (-1.359, 0.327, -1.525), (-1.349, 0.1318, -1.541), (-1.302, -0.05803, -1.553), (-1.218, -0.2353, -1.56), (-1.102, -0.3932, -1.562), (-0.9578, -0.5257, -1.56), (-0.7905, -0.6276, -1.552), (-0.6068, -0.6951, -1.54), (-0.4139, -0.7255, -1.523), (-0.219, -0.7176, -1.503), (-0.02973, -0.6719, -1.481), (0.1467, -0.59, -1.456), (0.3034, -0.475, -1.431), (0.4345, -0.3315, -1.406), (0.5349, -0.1649, -1.381), (0.6008, 0.01839, -1.359), (0.6295, 0.2113, -1.339), (0.62, 0.4065, -1.323), (0.5727, 0.5963, -1.312), (0.4894, 0.7736, -1.304), (0.3733, 0.9316, -1.302), (0.2288, 1.064, -1.305), (0.06148, 1.166, -1.313), (-0.1222, 1.233, -1.325), (-0.2209, 1.201, -1.074), (-0.416, 1.191, -1.09), (-0.6051, 1.142, -1.107), (-0.781, 1.058, -1.126), (-0.9369, 0.9404, -1.146), (-1.067, 0.7949, -1.166), (-1.166, 0.6267, -1.185), (-1.23, 0.4422, -1.202), (-1.256, 0.2486, -1.217), (-1.245, 0.05331, -1.23), (-1.196, -0.1362, -1.239), (-1.11, -0.3126, -1.244), (-0.9923, -0.4692, -1.246), (-0.8462, -0.5998, -1.244), (-0.6775, -0.6996, -1.238), (-0.4929, -0.7646, -1.228), (-0.2992, -0.7924, -1.215), (-0.1041, -0.7819, -1.199), (0.08504, -0.7335, -1.182), (0.2609, -0.6491, -1.163), (0.4168, -0.5318, -1.143), (0.5466, -0.3863, -1.123), (0.6455, -0.2181, -1.104), (0.7095, -0.03361, -1.087), (0.7363, 0.16, -1.072), (0.7248, 0.3553, -1.059), (0.6755, 0.5448, -1.05), (0.5902, 0.7212, -1.045), (0.4722, 0.8778, -1.043), (0.3261, 1.008, -1.046), (0.1574, 1.108, -1.052), (-0.02724, 1.173, -1.061), (0.5846, 0.7281, 1.097), (0.3914, 0.7006, 1.114), (0.2074, 0.6358, 1.134), (0.03992, 0.5363, 1.156), (-0.1048, 0.4058, 1.178), (-0.2211, 0.2495, 1.2), (-0.3045, 0.07336, 1.22), (-0.3519, -0.1159, 1.239), (-0.3613, -0.3111, 1.255), (-0.3325, -0.5045, 1.268), (-0.2666, -0.6889, 1.278), (-0.166, -0.8571, 1.283), (-0.03469, -1.003, 1.284), (0.1223, -1.12, 1.28), (0.299, -1.205, 1.272), (0.4886, -1.253, 1.261), (0.6838, -1.264, 1.246), (0.877, -1.236, 1.228), (1.061, -1.171, 1.208), (1.228, -1.072, 1.186), (1.373, -0.9416, 1.164), (1.489, -0.7853, 1.143), (1.573, -0.6091, 1.122), (1.62, -0.4198, 1.103), (1.63, -0.2246, 1.087), (1.601, -0.03117, 1.074), (1.535, 0.1532, 1.065), (1.434, 0.3214, 1.06), (1.303, 0.467, 1.059), (1.146, 0.5843, 1.062), (0.9694, 0.6688, 1.07), (0.7798, 0.7174, 1.082), (0.7825, 0.6952, 1.482), (0.5903, 0.6652, 1.506), (0.408, 0.5981, 1.532), (0.2427, 0.4967, 1.561), (0.1008, 0.3647, 1.59), (-0.01239, 0.2073, 1.619), (-0.09241, 0.03045, 1.647), (-0.1362, -0.159, 1.672), (-0.1421, -0.3538, 1.693), (-0.1099, -0.5464, 1.71), (-0.04086, -0.7294, 1.722), (0.06246, -0.8959, 1.729), (0.196, -1.039, 1.73), (0.3547, -1.154, 1.725), (0.5325, -1.236, 1.714), (0.7224, -1.282, 1.699), (0.9172, -1.291, 1.679), (1.109, -1.26, 1.655), (1.292, -1.193, 1.628), (1.457, -1.092, 1.599), (1.599, -0.9601, 1.57), (1.712, -0.8026, 1.541), (1.792, -0.6258, 1.514), (1.836, -0.4363, 1.489), (1.842, -0.2416, 1.467), (1.81, -0.04895, 1.45), (1.741, 0.1341, 1.438), (1.637, 0.3006, 1.432), (1.504, 0.4441, 1.431), (1.345, 0.559, 1.436), (1.167, 0.6411, 1.446), (0.9773, 0.6871, 1.462), (0.7869, 1.753, 1.716), (0.4017, 1.688, 1.774), (0.03768, 1.55, 1.839), (-0.2912, 1.343, 1.907), (-0.5724, 1.075, 1.978), (-0.795, 0.757, 2.047), (-0.9505, 0.4003, 2.113), (-1.033, 0.01895, 2.173), (-1.039, -0.3724, 2.224), (-0.9688, -0.7586, 2.265), (-0.8247, -1.125, 2.293), (-0.6123, -1.457, 2.309), (-0.3398, -1.743, 2.31), (-0.01778, -1.971, 2.298), (0.3415, -2.132, 2.273), (0.7243, -2.221, 2.235), (1.116, -2.233, 2.186), (1.501, -2.169, 2.129), (1.865, -2.031, 2.064), (2.194, -1.824, 1.995), (2.475, -1.556, 1.925), (2.698, -1.238, 1.855), (2.853, -0.8808, 1.789), (2.936, -0.4995, 1.73), (2.942, -0.1082, 1.679), (2.871, 0.2781, 1.638), (2.727, 0.6444, 1.609), (2.515, 0.9767, 1.594), (2.242, 1.262, 1.592), (1.92, 1.49, 1.604), (1.561, 1.651, 1.63), (1.178, 1.74, 1.668), (1.232, 0.6543, 2.407), (1.058, 0.6223, 2.441), (0.8952, 0.5568, 2.48), (0.7487, 0.4605, 2.52), (0.6247, 0.3369, 2.562), (0.5279, 0.1908, 2.603), (0.4619, 0.02781, 2.642), (0.4294, -0.1458, 2.677), (0.4316, -0.3233, 2.707), (0.4685, -0.4979, 2.73), (0.5385, -0.6629, 2.747), (0.639, -0.812, 2.755), (0.7661, -0.9394, 2.756), (0.915, -1.04, 2.748), (1.08, -1.111, 2.733), (1.255, -1.148, 2.71), (1.432, -1.151, 2.681), (1.606, -1.119, 2.647), (1.769, -1.053, 2.608), (1.916, -0.9568, 2.568), (2.04, -0.8332, 2.526), (2.137, -0.6871, 2.485), (2.203, -0.5241, 2.446), (2.235, -0.3505, 2.411), (2.233, -0.173, 2.381), (2.196, 0.001564, 2.358), (2.126, 0.1666, 2.341), (2.025, 0.3157, 2.333), (1.898, 0.4431, 2.332), (1.749, 0.5439, 2.34), (1.584, 0.6143, 2.355), (1.41, 0.6516, 2.378), (1.962, 0.3794, 2.332), (0.496, 1.177, 1.64), (0.2228, 1.074, 1.685), (-0.02426, 0.92, 1.734), (-0.2358, 0.7201, 1.784), (-0.4037, 0.4822, 1.833), (-0.5215, 0.2154, 1.88), (-0.5846, -0.07002, 1.922), (-0.5906, -0.3631, 1.959), (-0.5394, -0.6525, 1.987), (-0.4328, -0.9272, 2.008), (-0.2749, -1.177, 2.019), (-0.07191, -1.391, 2.02), (0.1685, -1.562, 2.011), (0.437, -1.684, 1.994), (0.7233, -1.751, 1.967), (1.016, -1.762, 1.932), (1.305, -1.715, 1.892), (1.578, -1.612, 1.846), (1.825, -1.458, 1.797), (2.037, -1.258, 1.747), (2.205, -1.02, 1.698), (2.323, -0.7533, 1.651), (2.386, -0.4679, 1.609), (2.392, -0.1749, 1.573), (2.341, 0.1146, 1.544), (2.234, 0.3892, 1.524), (2.076, 0.6386, 1.513), (1.873, 0.8532, 1.511), (1.633, 1.025, 1.52), (1.364, 1.146, 1.538), (1.078, 1.214, 1.565), (0.7847, 1.224, 1.599), (2.17, -0.6056, 2.465), (0.9411, 0.9955, 2.397), (1.189, 1.041, 2.348), (0.7078, 0.902, 2.452), (0.4985, 0.7643, 2.51), (0.3213, 0.5877, 2.57), (0.183, 0.379, 2.628), (0.08875, 0.1461, 2.684), (0.04233, -0.1018, 2.734), (0.04548, -0.3555, 2.776), (0.09808, -0.6049, 2.81), (0.1981, -0.8407, 2.834), (0.3417, -1.054, 2.846), (0.5234, -1.236, 2.847), (0.7361, -1.38, 2.836), (0.9718, -1.48, 2.814), (1.221, -1.534, 2.781), (1.475, -1.538, 2.74), (1.723, -1.492, 2.691), (1.957, -1.398, 2.636), (2.166, -1.261, 2.578), (2.343, -1.084, 2.518), (2.481, -0.8753, 2.459), (2.529, -0.7588, 2.432), (2.622, -0.3944, 2.354), (2.576, -0.6424, 2.404), (2.619, -0.1408, 2.312), (2.566, 0.1086, 2.278), (2.466, 0.3444, 2.254), (2.323, 0.5574, 2.242), (2.232, 0.6484, 2.242), (1.928, 0.8835, 2.252), (2.141, 0.7394, 2.241), (1.693, 0.9841, 2.274), (1.443, 1.037, 2.307), (1.033, 1.089, 2.949), (1.281, 1.135, 2.9), (0.7997, 0.996, 3.004), (0.1806, 0.2401, 3.236), (0.2748, 0.4729, 3.18), (0.1342, -0.007877, 3.286), (0.1373, -0.2615, 3.328), (0.6152, -1.142, 3.399), (0.4336, -0.9597, 3.398), (0.828, -1.286, 3.388), (1.064, -1.386, 3.366), (2.258, -1.167, 3.13), (2.048, -1.304, 3.188), (2.435, -0.99, 3.07), (2.573, -0.7813, 3.011), (2.658, 0.2026, 2.83), (2.711, -0.04687, 2.864), (2.558, 0.4384, 2.806), (2.415, 0.6514, 2.794), (1.535, 1.131, 2.859), (1.15, 0.7163, 2.993), (1.324, 0.7482, 2.959), (0.987, 0.6508, 3.032), (0.5538, 0.1218, 3.194), (0.6197, 0.2847, 3.155), (0.5213, -0.05178, 3.229), (0.5235, -0.2293, 3.259), (0.858, -0.8454, 3.308), (0.7308, -0.718, 3.307), (1.007, -0.9462, 3.3), (1.172, -1.017, 3.285), (2.008, -0.8628, 3.119), (1.861, -0.9592, 3.16), (2.132, -0.7392, 3.078), (2.228, -0.5931, 3.037), (2.288, 0.09554, 2.91), (2.325, -0.07907, 2.933), (2.218, 0.2605, 2.893), (2.117, 0.4096, 2.885), (1.502, 0.7456, 2.93)], [], [(257, 356, 354), (258, 357, 356), (259, 358, 357), (260, 359, 358), (262, 359, 261), (263, 360, 262), (264, 361, 263), (265, 362, 264), (266, 363, 265), (267, 364, 266), (268, 365, 267), (269, 366, 268), (270, 367, 269), (271, 368, 270), (272, 369, 271), (272, 273, 370), (274, 372, 371), (275, 373, 372), (277, 375, 374), (278, 378, 376, 375), (276, 374, 373), (321, 322, 258, 257), (279, 377, 278), (280, 379, 279), (281, 380, 280), (282, 381, 281), (283, 382, 282), (283, 385, 383), (284, 384, 385), (285, 386, 384), (286, 387, 386), (287, 355, 387), (256, 354, 355), (257, 258, 356), (258, 259, 357), (259, 260, 358), (260, 261, 359), (262, 360, 359), (263, 361, 360), (264, 362, 361), (265, 363, 362), (266, 364, 363), (267, 365, 364), (268, 366, 365), (269, 367, 366), (270, 368, 367), (271, 369, 368), (272, 370, 369), (273, 274, 371), (274, 275, 372), (275, 276, 373), (276, 277, 374), (277, 278, 375), (278, 377, 378), (279, 379, 377), (280, 380, 379), (281, 381, 380), (282, 382, 381), (283, 383, 382), (283, 284, 385), (284, 285, 384), (285, 286, 386), (286, 287, 387), (287, 256, 355), (256, 257, 354), (273, 371, 370), (322, 323, 259, 258), (323, 324, 260, 259), (324, 325, 261, 260), (325, 326, 262, 261), (326, 327, 263, 262), (327, 328, 264, 263), (328, 329, 265, 264), (329, 330, 266, 265), (330, 331, 267, 266), (331, 332, 268, 267), (332, 333, 269, 268), (333, 334, 270, 269), (334, 335, 271, 270), (335, 336, 272, 271), (336, 337, 273, 272), (337, 338, 274, 273), (338, 339, 275, 274), (339, 340, 276, 275), (340, 341, 277, 276), (341, 342, 278, 277), (342, 343, 279, 278), (343, 344, 280, 279), (344, 345, 281, 280), (345, 346, 282, 281), (346, 347, 283, 282), (347, 348, 284, 283), (348, 349, 285, 284), (349, 350, 286, 285), (350, 351, 287, 286), (351, 352, 256, 287), (352, 321, 257, 256), (193, 194, 226, 225), (194, 195, 227, 226), (195, 196, 228, 227), (196, 197, 229, 228), (197, 198, 230, 229), (198, 199, 231, 230), (199, 200, 232, 231), (200, 201, 233, 232), (201, 202, 234, 233), (202, 203, 235, 234), (203, 204, 236, 235), (204, 205, 237, 236), (205, 206, 238, 237), (206, 207, 239, 238), (207, 208, 240, 239), (208, 209, 241, 240), (209, 210, 242, 241), (210, 211, 243, 242), (211, 212, 244, 243), (212, 213, 245, 244), (213, 214, 246, 245), (214, 215, 247, 246), (215, 216, 248, 247), (216, 217, 249, 248), (217, 218, 250, 249), (218, 219, 251, 250), (219, 220, 252, 251), (220, 221, 253, 252), (221, 222, 254, 253), (222, 223, 255, 254), (223, 192, 224, 255), (192, 193, 225, 224), (1, 2, 194, 193), (2, 3, 195, 194), (3, 4, 196, 195), (4, 5, 197, 196), (5, 6, 198, 197), (6, 7, 199, 198), (7, 8, 200, 199), (8, 9, 201, 200), (9, 10, 202, 201), (10, 11, 203, 202), (11, 12, 204, 203), (12, 13, 205, 204), (13, 14, 206, 205), (14, 15, 207, 206), (15, 16, 208, 207), (16, 17, 209, 208), (17, 18, 210, 209), (18, 19, 211, 210), (19, 20, 212, 211), (20, 21, 213, 212), (21, 22, 214, 213), (22, 23, 215, 214), (23, 24, 216, 215), (24, 25, 217, 216), (25, 26, 218, 217), (26, 27, 219, 218), (27, 28, 220, 219), (28, 29, 221, 220), (29, 30, 222, 221), (30, 31, 223, 222), (31, 0, 192, 223), (0, 1, 193, 192), (161, 162, 2, 1), (162, 163, 3, 2), (163, 164, 4, 3), (164, 165, 5, 4), (165, 166, 6, 5), (166, 167, 7, 6), (167, 168, 8, 7), (168, 169, 9, 8), (169, 170, 10, 9), (170, 171, 11, 10), (171, 172, 12, 11), (172, 173, 13, 12), (173, 174, 14, 13), (174, 175, 15, 14), (175, 176, 16, 15), (176, 177, 17, 16), (177, 178, 18, 17), (178, 179, 19, 18), (179, 180, 20, 19), (180, 181, 21, 20), (181, 182, 22, 21), (182, 183, 23, 22), (183, 184, 24, 23), (184, 185, 25, 24), (185, 186, 26, 25), (186, 187, 27, 26), (187, 188, 28, 27), (188, 189, 29, 28), (189, 190, 30, 29), (190, 191, 31, 30), (191, 160, 0, 31), (160, 161, 1, 0), (129, 130, 162, 161), (130, 131, 163, 162), (131, 132, 164, 163), (132, 133, 165, 164), (133, 134, 166, 165), (134, 135, 167, 166), (135, 136, 168, 167), (136, 137, 169, 168), (137, 138, 170, 169), (138, 139, 171, 170), (139, 140, 172, 171), (140, 141, 173, 172), (141, 142, 174, 173), (142, 143, 175, 174), (143, 144, 176, 175), (144, 145, 177, 176), (145, 146, 178, 177), (146, 147, 179, 178), (147, 148, 180, 179), (148, 149, 181, 180), (149, 150, 182, 181), (150, 151, 183, 182), (151, 152, 184, 183), (152, 153, 185, 184), (153, 154, 186, 185), (154, 155, 187, 186), (155, 156, 188, 187), (156, 157, 189, 188), (157, 158, 190, 189), (158, 159, 191, 190), (159, 128, 160, 191), (128, 129, 161, 160), (97, 98, 130, 129), (98, 99, 131, 130), (99, 100, 132, 131), (100, 101, 133, 132), (101, 102, 134, 133), (102, 103, 135, 134), (103, 104, 136, 135), (104, 105, 137, 136), (105, 106, 138, 137), (106, 107, 139, 138), (107, 108, 140, 139), (108, 109, 141, 140), (109, 110, 142, 141), (110, 111, 143, 142), (111, 112, 144, 143), (112, 113, 145, 144), (113, 114, 146, 145), (114, 115, 147, 146), (115, 116, 148, 147), (116, 117, 149, 148), (117, 118, 150, 149), (118, 119, 151, 150), (119, 120, 152, 151), (120, 121, 153, 152), (121, 122, 154, 153), (122, 123, 155, 154), (123, 124, 156, 155), (124, 125, 157, 156), (125, 126, 158, 157), (126, 127, 159, 158), (127, 96, 128, 159), (96, 97, 129, 128), (33, 34, 98, 97), (34, 35, 99, 98), (35, 36, 100, 99), (36, 37, 101, 100), (37, 38, 102, 101), (38, 39, 103, 102), (39, 40, 104, 103), (40, 41, 105, 104), (41, 42, 106, 105), (42, 43, 107, 106), (43, 44, 108, 107), (44, 45, 109, 108), (45, 46, 110, 109), (46, 47, 111, 110), (47, 48, 112, 111), (48, 49, 113, 112), (49, 50, 114, 113), (50, 51, 115, 114), (51, 52, 116, 115), (52, 53, 117, 116), (53, 54, 118, 117), (54, 55, 119, 118), (55, 56, 120, 119), (56, 57, 121, 120), (57, 58, 122, 121), (58, 59, 123, 122), (59, 60, 124, 123), (60, 61, 125, 124), (61, 62, 126, 125), (62, 63, 127, 126), (63, 32, 96, 127), (32, 33, 97, 96), (65, 66, 34, 33), (66, 67, 35, 34), (67, 68, 36, 35), (68, 69, 37, 36), (69, 70, 38, 37), (70, 71, 39, 38), (71, 72, 40, 39), (72, 73, 41, 40), (73, 74, 42, 41), (74, 75, 43, 42), (75, 76, 44, 43), (76, 77, 45, 44), (77, 78, 46, 45), (78, 79, 47, 46), (79, 80, 48, 47), (80, 81, 49, 48), (81, 82, 50, 49), (82, 83, 51, 50), (83, 84, 52, 51), (84, 85, 53, 52), (85, 86, 54, 53), (86, 87, 55, 54), (87, 88, 56, 55), (88, 89, 57, 56), (89, 90, 58, 57), (90, 91, 59, 58), (91, 92, 60, 59), (92, 93, 61, 60), (93, 94, 62, 61), (94, 95, 63, 62), (95, 64, 32, 63), (64, 65, 33, 32), (224, 225, 321, 352), (255, 224, 352, 351), (254, 255, 351, 350), (253, 254, 350, 349), (252, 253, 349, 348), (251, 252, 348, 347), (250, 251, 347, 346), (249, 250, 346, 345), (248, 249, 345, 344), (247, 248, 344, 343), (246, 247, 343, 342), (245, 246, 342, 341), (244, 245, 341, 340), (243, 244, 340, 339), (242, 243, 339, 338), (241, 242, 338, 337), (240, 241, 337, 336), (239, 240, 336, 335), (238, 239, 335, 334), (237, 238, 334, 333), (236, 237, 333, 332), (235, 236, 332, 331), (234, 235, 331, 330), (233, 234, 330, 329), (232, 233, 329, 328), (231, 232, 328, 327), (230, 231, 327, 326), (229, 230, 326, 325), (228, 229, 325, 324), (227, 228, 324, 323), (226, 227, 323, 322), (225, 226, 322, 321), (289, 290, 291, 292, 293, 294, 295, 296, 297, 298, 299, 300, 301, 302, 303, 304, 305, 306, 307, 308, 309, 353, 310, 311, 312, 313, 314, 315, 320, 316, 317, 318, 319, 288), (97, 98, 99, 100, 101, 102, 103, 104, 105, 106, 107, 108, 109, 110, 111, 112, 113, 114, 115, 116, 117, 118, 119, 120, 121, 122, 123, 124, 125, 126, 127, 96), (66, 65, 68, 67), (354, 356, 390, 388), (356, 290, 410, 390), (291, 290, 356, 357), (292, 291, 357, 358), (293, 292, 358, 359), (355, 354, 388, 389), (367, 368, 398, 397), (382, 315, 426, 406), (297, 296, 362, 363), (298, 297, 363, 364), (299, 298, 364, 365), (381, 382, 406, 405), (368, 302, 418, 398), (366, 367, 397, 395), (303, 302, 368, 369), (304, 303, 369, 370), (305, 304, 370, 371), (306, 305, 371, 372), (296, 295, 413, 414), (380, 381, 405, 403), (309, 308, 421, 422), (353, 309, 375, 376), (311, 310, 378, 377), (312, 311, 377, 379), (365, 366, 395, 396), (295, 294, 411, 413), (379, 380, 403, 404), (320, 315, 382, 383), (317, 316, 385, 384), (318, 317, 384, 386), (319, 318, 386, 387), (308, 307, 419, 421), (316, 320, 383, 385), (310, 353, 376, 378), (408, 409, 389, 388), (410, 408, 388, 390), (411, 412, 392, 391), (413, 411, 391, 393), (414, 413, 393, 394), (415, 416, 396, 395), (417, 415, 395, 397), (418, 417, 397, 398), (419, 420, 400, 399), (421, 419, 399, 401), (422, 421, 401, 402), (423, 424, 404, 403), (425, 423, 403, 405), (426, 425, 405, 406), (409, 427, 407, 389), (313, 312, 424, 423), (300, 299, 416, 415), (314, 313, 423, 425), (306, 372, 400, 420), (301, 300, 415, 417), (293, 359, 392, 412), (315, 314, 425, 426), (387, 355, 389, 407), (302, 301, 417, 418), (319, 387, 407, 427), (289, 288, 409, 408), (372, 373, 399, 400), (359, 360, 391, 392), (290, 289, 408, 410), (373, 374, 401, 399), (375, 309, 422, 402), (360, 361, 393, 391), (362, 296, 414, 394), (374, 375, 402, 401), (361, 362, 394, 393), (288, 319, 427, 409), (307, 306, 420, 419), (299, 365, 396, 416), (294, 293, 412, 411), (312, 379, 404, 424)])
me_circle_004.update()
me_cube_003 = bpy.data.meshes.new('Cube.003')
me_cube_003.from_pydata([(-1.026, -0.9482, -0.9353), (-1.026, -0.9482, 0.9353), (-1.026, 0.9482, -0.9353), (-1.026, 0.9482, 0.9353), (1.026, -0.9482, -0.9353), (1.026, -0.9482, 0.9353), (1.026, 0.9482, -0.9353), (1.026, 0.9482, 0.9353)], [], [(0, 1, 3, 2), (2, 3, 7, 6), (6, 7, 5, 4), (4, 5, 1, 0), (2, 6, 4, 0), (7, 3, 1, 5)])
_uv = me_cube_003.uv_layers.new(name='UVMap')
_uv.uv.foreach_set('vector', [0.375, 0.0, 0.625, 0.0, 0.625, 0.25, 0.375, 0.25, 0.375, 0.25, 0.625, 0.25, 0.625, 0.5, 0.375, 0.5, 0.375, 0.5, 0.625, 0.5, 0.625, 0.75, 0.375, 0.75, 0.375, 0.75, 0.625, 0.75, 0.625, 1.0, 0.375, 1.0, 0.125, 0.5, 0.375, 0.5, 0.375, 0.75, 0.125, 0.75, 0.625, 0.5, 0.875, 0.5, 0.875, 0.75, 0.625, 0.75])
me_cube_003.update()
me_cube_004 = bpy.data.meshes.new('Cube.004')
me_cube_004.from_pydata([(-0.8889, -0.9354, -0.6849), (-0.8889, -0.9354, 0.6849), (-0.8889, 0.9354, -0.6849), (-0.8889, 0.9354, 0.6849), (0.8889, -0.9354, -0.6849), (0.8889, -0.9354, 0.6849), (0.8889, 0.9354, -0.6849), (0.8889, 0.9354, 0.6849), (-0.8889, 0.0, -0.6849), (-0.8889, 0.0, 0.6849), (0.8889, 0.0, -0.6849), (0.8889, 0.0, 0.6849), (0.0, 0.9354, -0.6849), (0.0, 0.9354, 0.6849), (0.0, -0.9354, -0.6849), (0.0, -0.9354, 0.6849), (0.0, 0.0, 0.6849), (0.0, 0.0, -0.6849), (-0.4444, 0.9354, -0.6849), (-0.4444, -0.9354, 0.6849), (-0.4444, 0.0, -0.6849), (-0.4444, 0.9354, 0.6849), (-0.4444, -0.9354, -0.6849), (-0.4444, 0.0, 0.6849), (0.4444, 0.9354, 0.6849), (0.4444, -0.9354, -0.6849), (0.4444, 0.0, 0.6849), (0.4444, 0.9354, -0.6849), (0.4444, -0.9354, 0.6849), (0.4444, 0.0, -0.6849), (-0.8889, 0.4677, 0.6849), (0.8889, 0.4677, -0.6849), (-0.8889, 0.4677, -0.6849), (0.8889, 0.4677, 0.6849), (0.0, 0.4677, -0.6849), (0.0, 0.4677, 0.6849), (-0.4444, 0.4677, -0.6849), (-0.4444, 0.4677, 0.6849), (0.4444, 0.4677, 0.6849), (0.4444, 0.4677, -0.6849), (-0.8889, -0.4677, -0.6849), (0.8889, -0.4677, 0.6849), (-0.8889, -0.4677, 0.6849), (0.8889, -0.4677, -0.6849), (0.0, -0.4677, 0.6849), (0.0, -0.4677, -0.6849), (-0.4444, -0.4677, -0.6849), (-0.4444, -0.4677, 0.6849), (0.4444, -0.4677, 0.6849), (0.4444, -0.4677, -0.6849), (-0.8889, 0.4677, 1.238), (-0.8889, 0.9354, 1.238), (0.8889, -0.4677, 1.238), (0.8889, -0.9354, 1.238), (-0.8889, -0.4677, 1.238), (-0.8889, 0.0, 1.238), (0.8889, 0.4677, 1.238), (0.8889, 0.0, 1.238), (0.4444, 0.0, 1.238), (-0.4444, 0.0, 1.238), (0.0, 0.0, 1.238), (0.0, 0.4677, 1.238), (0.0, -0.4677, 1.238), (0.0, -0.9354, 1.238), (-0.4444, -0.9354, 1.238), (-0.4444, 0.9354, 1.238), (-0.4444, 0.4677, 1.238), (-0.4444, -0.4677, 1.238), (0.0, 0.9354, 1.238), (0.4444, 0.9354, 1.238), (0.4444, -0.9354, 1.238), (0.4444, -0.4677, 1.238), (0.4444, 0.4677, 1.238)], [], [(32, 30, 3, 2), (27, 24, 7, 6), (43, 41, 5, 4), (22, 19, 1, 0), (49, 43, 4, 25), (47, 42, 1, 19), (37, 30, 9, 23), (39, 31, 10, 29), (31, 33, 11, 10), (40, 42, 9, 8), (36, 34, 17, 20), (38, 35, 16, 26), (48, 44, 15, 28), (46, 45, 14, 22), (25, 28, 15, 14), (18, 21, 13, 12), (2, 3, 21, 18), (40, 46, 22, 0), (32, 36, 20, 8), (44, 47, 67, 62), (13, 35, 61, 68), (14, 15, 19, 22), (4, 5, 28, 25), (30, 37, 66, 50), (41, 48, 71, 52), (34, 39, 29, 17), (45, 49, 25, 14), (12, 13, 24, 27), (12, 27, 39, 34), (7, 24, 38, 33), (13, 21, 37, 35), (2, 18, 36, 32), (19, 15, 63, 64), (18, 12, 34, 36), (6, 7, 33, 31), (27, 6, 31, 39), (26, 16, 60, 58), (8, 9, 30, 32), (17, 29, 49, 45), (11, 26, 48, 41), (16, 23, 47, 44), (8, 20, 46, 40), (20, 17, 45, 46), (24, 13, 68, 69), (0, 1, 42, 40), (48, 26, 58, 71), (29, 10, 43, 49), (10, 11, 41, 43), (61, 66, 59, 60), (62, 67, 64, 63), (52, 71, 70, 53), (56, 72, 58, 57), (69, 68, 61, 72), (65, 51, 50, 66), (58, 60, 62, 71), (59, 55, 54, 67), (28, 5, 53, 70), (5, 41, 52, 53), (21, 3, 51, 65), (37, 21, 65, 66), (23, 9, 55, 59), (38, 24, 69, 72), (44, 48, 71, 62), (23, 16, 60, 59), (48, 28, 70, 71), (38, 26, 58, 72), (42, 47, 67, 54), (16, 44, 62, 60), (9, 42, 54, 55), (33, 38, 72, 56), (16, 35, 61, 60), (37, 23, 59, 66), (35, 37, 66, 61), (15, 44, 62, 63), (11, 33, 56, 57), (47, 19, 64, 67), (3, 30, 50, 51), (47, 23, 59, 67), (26, 11, 57, 58), (35, 38, 72, 61)])
_uv = me_cube_004.uv_layers.new(name='UVMap')
_uv.uv.foreach_set('vector', [0.375, 0.1875, 0.625, 0.1875, 0.625, 0.25, 0.375, 0.25, 0.375, 0.4375, 0.625, 0.4375, 0.625, 0.5, 0.375, 0.5, 0.375, 0.6875, 0.625, 0.6875, 0.625, 0.75, 0.375, 0.75, 0.375, 0.9375, 0.625, 0.9375, 0.625, 1.0, 0.375, 1.0, 0.3125, 0.6875, 0.375, 0.6875, 0.375, 0.75, 0.3125, 0.75, 0.8125, 0.6875, 0.875, 0.6875, 0.875, 0.75, 0.8125, 0.75, 0.8125, 0.5625, 0.875, 0.5625, 0.875, 0.625, 0.8125, 0.625, 0.3125, 0.5625, 0.375, 0.5625, 0.375, 0.625, 0.3125, 0.625, 0.375, 0.5625, 0.625, 0.5625, 0.625, 0.625, 0.375, 0.625, 0.375, 0.0625, 0.625, 0.0625, 0.625, 0.125, 0.375, 0.125, 0.1875, 0.5625, 0.25, 0.5625, 0.25, 0.625, 0.1875, 0.625, 0.6875, 0.5625, 0.75, 0.5625, 0.75, 0.625, 0.6875, 0.625, 0.6875, 0.6875, 0.75, 0.6875, 0.75, 0.75, 0.6875, 0.75, 0.1875, 0.6875, 0.25, 0.6875, 0.25, 0.75, 0.1875, 0.75, 0.375, 0.8125, 0.625, 0.8125, 0.625, 0.875, 0.375, 0.875, 0.375, 0.3125, 0.625, 0.3125, 0.625, 0.375, 0.375, 0.375, 0.375, 0.25, 0.625, 0.25, 0.625, 0.3125, 0.375, 0.3125, 0.125, 0.6875, 0.1875, 0.6875, 0.1875, 0.75, 0.125, 0.75, 0.125, 0.5625, 0.1875, 0.5625, 0.1875, 0.625, 0.125, 0.625, 0.75, 0.6875, 0.8125, 0.6875, 0.8125, 0.6875, 0.75, 0.6875, 0.75, 0.5, 0.75, 0.5625, 0.75, 0.5625, 0.75, 0.5, 0.375, 0.875, 0.625, 0.875, 0.625, 0.9375, 0.375, 0.9375, 0.375, 0.75, 0.625, 0.75, 0.625, 0.8125, 0.375, 0.8125, 0.875, 0.5625, 0.8125, 0.5625, 0.8125, 0.5625, 0.875, 0.5625, 0.625, 0.6875, 0.6875, 0.6875, 0.6875, 0.6875, 0.625, 0.6875, 0.25, 0.5625, 0.3125, 0.5625, 0.3125, 0.625, 0.25, 0.625, 0.25, 0.6875, 0.3125, 0.6875, 0.3125, 0.75, 0.25, 0.75, 0.375, 0.375, 0.625, 0.375, 0.625, 0.4375, 0.375, 0.4375, 0.25, 0.5, 0.3125, 0.5, 0.3125, 0.5625, 0.25, 0.5625, 0.625, 0.5, 0.6875, 0.5, 0.6875, 0.5625, 0.625, 0.5625, 0.75, 0.5, 0.8125, 0.5, 0.8125, 0.5625, 0.75, 0.5625, 0.125, 0.5, 0.1875, 0.5, 0.1875, 0.5625, 0.125, 0.5625, 0.625, 0.9375, 0.625, 0.875, 0.625, 0.875, 0.625, 0.9375, 0.1875, 0.5, 0.25, 0.5, 0.25, 0.5625, 0.1875, 0.5625, 0.375, 0.5, 0.625, 0.5, 0.625, 0.5625, 0.375, 0.5625, 0.3125, 0.5, 0.375, 0.5, 0.375, 0.5625, 0.3125, 0.5625, 0.6875, 0.625, 0.75, 0.625, 0.75, 0.625, 0.6875, 0.625, 0.375, 0.125, 0.625, 0.125, 0.625, 0.1875, 0.375, 0.1875, 0.25, 0.625, 0.3125, 0.625, 0.3125, 0.6875, 0.25, 0.6875, 0.625, 0.625, 0.6875, 0.625, 0.6875, 0.6875, 0.625, 0.6875, 0.75, 0.625, 0.8125, 0.625, 0.8125, 0.6875, 0.75, 0.6875, 0.125, 0.625, 0.1875, 0.625, 0.1875, 0.6875, 0.125, 0.6875, 0.1875, 0.625, 0.25, 0.625, 0.25, 0.6875, 0.1875, 0.6875, 0.625, 0.4375, 0.625, 0.375, 0.625, 0.375, 0.625, 0.4375, 0.375, 0.0, 0.625, 0.0, 0.625, 0.0625, 0.375, 0.0625, 0.6875, 0.6875, 0.6875, 0.625, 0.6875, 0.625, 0.6875, 0.6875, 0.3125, 0.625, 0.375, 0.625, 0.375, 0.6875, 0.3125, 0.6875, 0.375, 0.625, 0.625, 0.625, 0.625, 0.6875, 0.375, 0.6875, 0.75, 0.5625, 0.8125, 0.5625, 0.8125, 0.625, 0.75, 0.625, 0.75, 0.6875, 0.8125, 0.6875, 0.8125, 0.75, 0.75, 0.75, 0.625, 0.6875, 0.6875, 0.6875, 0.6875, 0.75, 0.625, 0.75, 0.625, 0.5625, 0.6875, 0.5625, 0.6875, 0.625, 0.625, 0.625, 0.6875, 0.5, 0.75, 0.5, 0.75, 0.5625, 0.6875, 0.5625, 0.8125, 0.5, 0.875, 0.5, 0.875, 0.5625, 0.8125, 0.5625, 0.6875, 0.625, 0.75, 0.625, 0.75, 0.6875, 0.6875, 0.6875, 0.8125, 0.625, 0.875, 0.625, 0.875, 0.6875, 0.8125, 0.6875, 0.625, 0.8125, 0.625, 0.75, 0.625, 0.75, 0.625, 0.8125, 0.625, 0.75, 0.625, 0.6875, 0.625, 0.6875, 0.625, 0.75, 0.625, 0.3125, 0.625, 0.25, 0.625, 0.25, 0.625, 0.3125, 0.8125, 0.5625, 0.8125, 0.5, 0.8125, 0.5, 0.8125, 0.5625, 0.8125, 0.625, 0.875, 0.625, 0.875, 0.625, 0.8125, 0.625, 0.6875, 0.5625, 0.6875, 0.5, 0.6875, 0.5, 0.6875, 0.5625, 0.75, 0.6875, 0.6875, 0.6875, 0.6875, 0.6875, 0.75, 0.6875, 0.8125, 0.625, 0.75, 0.625, 0.75, 0.625, 0.8125, 0.625, 0.6875, 0.6875, 0.6875, 0.75, 0.6875, 0.75, 0.6875, 0.6875, 0.6875, 0.5625, 0.6875, 0.625, 0.6875, 0.625, 0.6875, 0.5625, 0.875, 0.6875, 0.8125, 0.6875, 0.8125, 0.6875, 0.875, 0.6875, 0.75, 0.625, 0.75, 0.6875, 0.75, 0.6875, 0.75, 0.625, 0.625, 0.125, 0.625, 0.0625, 0.625, 0.0625, 0.625, 0.125, 0.625, 0.5625, 0.6875, 0.5625, 0.6875, 0.5625, 0.625, 0.5625, 0.75, 0.625, 0.75, 0.5625, 0.75, 0.5625, 0.75, 0.625, 0.8125, 0.5625, 0.8125, 0.625, 0.8125, 0.625, 0.8125, 0.5625, 0.75, 0.5625, 0.8125, 0.5625, 0.8125, 0.5625, 0.75, 0.5625, 0.75, 0.75, 0.75, 0.6875, 0.75, 0.6875, 0.75, 0.75, 0.625, 0.625, 0.625, 0.5625, 0.625, 0.5625, 0.625, 0.625, 0.8125, 0.6875, 0.8125, 0.75, 0.8125, 0.75, 0.8125, 0.6875, 0.625, 0.25, 0.625, 0.1875, 0.625, 0.1875, 0.625, 0.25, 0.8125, 0.6875, 0.8125, 0.625, 0.8125, 0.625, 0.8125, 0.6875, 0.6875, 0.625, 0.625, 0.625, 0.625, 0.625, 0.6875, 0.625, 0.75, 0.5625, 0.6875, 0.5625, 0.6875, 0.5625, 0.75, 0.5625])
me_cube_004.update()

# ---- curves / text
cu_beziercurve = bpy.data.curves.new('BezierCurve', 'CURVE')
cu_beziercurve.dimensions = '3D'
_sp = cu_beziercurve.splines.new('BEZIER'); _sp.bezier_points.add(6)
_sp.bezier_points.foreach_set('co', [-2.211, 0.1081, 0.0, -1.973, 0.4883, 0.0, -1.567, 0.1379, 0.0, -1.168, 0.9021, 0.0, 1.0, 0.07082, 0.0, 1.801, 0.8051, 0.0, 1.818, 0.041, 1.314e-08])
_sp.bezier_points.foreach_set('handle_left', [-2.633, 0.6595, 0.134, -2.283, 0.5145, -0.4156, -1.988, 0.1737, -0.5663, -1.59, 0.3351, 0.0, 0.0, 0.07082, 0.0, 1.391, 0.4777, 0.8511, 1.815, 0.3356, 0.9556])
_sp.bezier_points.foreach_set('handle_right', [-1.957, -0.2241, -0.08076, -1.786, 0.4725, 0.2504, -1.312, 0.1164, 0.3412, -0.9131, 1.244, 0.0, 2.0, 0.07082, 0.0, 2.073, 1.022, -0.5633, 1.82, -0.2536, -0.9556])
for _p, _l, _r in zip(_sp.bezier_points, ['ALIGNED', 'ALIGNED', 'ALIGNED', 'ALIGNED', 'ALIGNED', 'ALIGNED', 'ALIGNED'], ['ALIGNED', 'ALIGNED', 'ALIGNED', 'ALIGNED', 'ALIGNED', 'ALIGNED', 'ALIGNED']): _p.handle_left_type = _l; _p.handle_right_type = _r
_sp.order_u = 0
_sp.order_v = 0
cu_beziercurve.use_path = True
cu_beziercurve.fill_mode = 'FULL'

# ---- objects
ob_cube = bpy.data.objects.new('Cube', me_cube)
ob_light = bpy.data.objects.new('Light', light_light)
ob_camera = bpy.data.objects.new('Camera', cam_camera)
ob_cube_002 = bpy.data.objects.new('Cube.002', me_cube_002)
ob_beziercurve = bpy.data.objects.new('BezierCurve', cu_beziercurve)
ob_circle_004 = bpy.data.objects.new('Circle.004', me_circle_004)
ob_cube_001 = bpy.data.objects.new('Cube.001', me_cube_003)
ob_cube_003 = bpy.data.objects.new('Cube.003', me_cube_004)

# ---- transforms, parenting, visibility, modifiers, constraints
ob_cube.location = (7.852, 0.0, 0.0)
ob_cube.lock_rotations_4d = False
ob_cube.empty_display_type = 'ARROWS'
ob_cube.lineart.crease_threshold = 0.0
_m = ob_cube.modifiers.new('Solidify', 'SOLIDIFY')
_m.thickness = 0.5
_m.offset = 0.0
_m.use_rim_only = True
ob_light.location = (4.076, 1.005, 5.904)
ob_light.rotation_euler = (0.6503, 0.05522, 1.866)
ob_light.lock_rotations_4d = False
ob_light.empty_display_type = 'ARROWS'
ob_light.color = (0.0, 0.0, 0.0, 0.0)
ob_light.lineart.crease_threshold = 0.0
ob_camera.location = (9.042, -15.79, 6.314)
ob_camera.rotation_euler = (1.109, 0.0, 0.8149)
ob_camera.lock_rotations_4d = False
ob_camera.empty_display_type = 'ARROWS'
ob_camera.color = (0.0, 0.0, 0.0, 0.0)
ob_camera.display_type = 'WIRE'
ob_camera.lineart.crease_threshold = 0.0
ob_cube_002.location = (3.861, 8.671, 2.638)
ob_cube_002.rotation_euler = (0.0, -0.0, 0.128)
ob_cube_002.scale = (1.036, 0.9653, 1.0)
ob_beziercurve.location = (-2.13, -6.694, -0.1377)
ob_beziercurve.rotation_euler = (3.142, 1.571, 1.571)
_m = ob_beziercurve.modifiers.new('Screw', 'SCREW')
_m.axis = 'X'
ob_circle_004.location = (2.392, 4.569, -2.932)
ob_circle_004.rotation_euler = (-0.1127, 0.119, -0.2073)
ob_circle_004.scale = (0.6625, 0.6625, 0.6625)
ob_cube_001.location = (-4.82, 5.0, 0.9353)
_m = ob_cube_001.modifiers.new('Boolean', 'BOOLEAN')
_m.object = ob_cube_003
ob_cube_003.location = (-4.693, 4.717, 2.025)
ob_cube_003.rotation_euler = (-0.0, 3.142, 0.3549)
ob_cube_003.scale = (0.7626, 0.7626, 0.7626)

# ---- collection membership
col_collection.objects.link(ob_cube)
col_collection.objects.link(ob_light)
col_collection.objects.link(ob_camera)
col_collection.objects.link(ob_cube_002)
col_collection.objects.link(ob_beziercurve)
col_collection.objects.link(ob_circle_004)
col_collection.objects.link(ob_cube_001)
col_collection.objects.link(ob_cube_003)

# ---- scene / render settings (as saved in the file)
scene.camera = ob_camera
scene.frame_start = 1; scene.frame_end = 50; scene.frame_set(0)
scene.render.engine = 'BLENDER_EEVEE_NEXT'
scene.render.image_settings.file_format = 'FFMPEG'
scene.render.image_settings.color_mode = 'RGB'
scene.cycles.sampling_pattern = 'TABULATED_SOBOL'
scene.cycles.use_light_tree = False
scene.view_settings.view_transform = 'Filmic'
bpy.context.view_layer.update()
